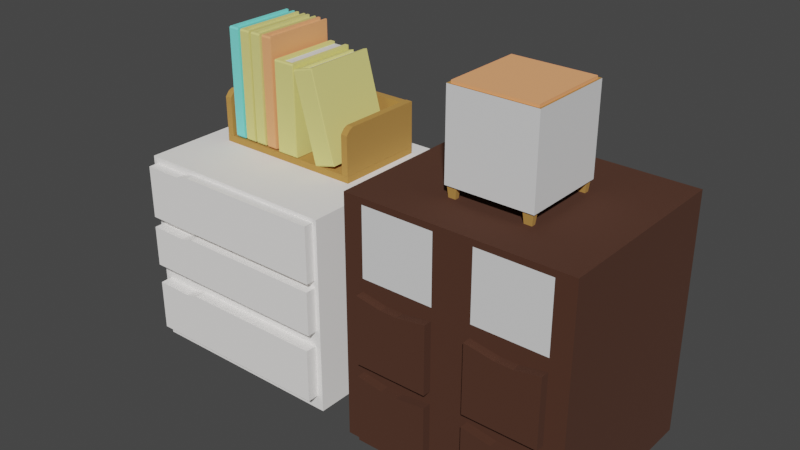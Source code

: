 # Source: RoomStorage.blend  (saved by Blender 2.93.20; exported with 4.5.12 LTS)
import bpy
from mathutils import Matrix  # noqa: F401  (used for matrix-valued properties, if any)

bpy.ops.wm.read_factory_settings(use_empty=True)
scene = bpy.context.scene
scene.name = 'Scene'

# ---- collections
col_collection = bpy.data.collections.new('Collection'); scene.collection.children.link(col_collection)

# ---- images (referenced by path relative to the original .blend; pixels are not part of the script)
import os
ASSET_DIR = os.environ.get("B2B_ASSET_DIR", "")  # directory of the original .blend (textures are referenced by path, not embedded)
HERE = os.path.dirname(os.path.abspath(__file__))  # packed textures are extracted next to this script under _unpacked/

def load_image(name, relpath, width, height, colorspace="sRGB"):
    """Load a texture the original file referenced (path relative to the .blend, or extracted next to this script)."""
    p = next((c for c in (os.path.join(HERE, relpath), os.path.join(ASSET_DIR, relpath)) if relpath and os.path.exists(c)), "")
    if p:
        img = bpy.data.images.load(p, check_existing=True)
        img.name = name
    else:  # same state as the original file: an image datablock whose file is absent (Cycles renders it pink)
        img = bpy.data.images.new(name, width, height)
        img.source = "FILE"
        img.filepath = "//" + (relpath or name)
    img.colorspace_settings.name = colorspace
    return img
img_miya_floor_2_png_001 = load_image('miya floor 2.png.001', 'miya floor 2.png', 1024, 1024, 'sRGB')

# ---- materials (node trees are filled in below, after node groups)
mat_white = bpy.data.materials.new('White')
mat_white.alpha_threshold = 0.0
mat_white.use_transparent_shadow = False
mat_white.line_color = (0.0, 0.0, 0.0, 1.0)
mat_darker_wood = bpy.data.materials.new('Darker Wood')
mat_darker_wood.use_transparent_shadow = False
mat_yellow_book = bpy.data.materials.new('Yellow Book')
mat_yellow_book.use_transparent_shadow = False
mat_material_001 = bpy.data.materials.new('Material.001')
mat_material_001.use_transparent_shadow = False
mat_material_003 = bpy.data.materials.new('Material.003')
mat_material_003.use_transparent_shadow = False
mat_blue_book = bpy.data.materials.new('Blue Book')
mat_blue_book.use_transparent_shadow = False
mat_orange_book = bpy.data.materials.new('Orange Book')
mat_orange_book.use_transparent_shadow = False
mat_shelf_burgundy = bpy.data.materials.new('Shelf Burgundy')
mat_shelf_burgundy.use_transparent_shadow = False

# ---- material node trees
mat_white.use_nodes = True; mat_white.node_tree.nodes.clear()
_N = mat_white.node_tree.nodes; _L = mat_white.node_tree.links
n0 = _N.new('ShaderNodeOutputMaterial'); n0.name = 'Material Output'; n0.location = (300, 300)
n1 = _N.new('ShaderNodeBsdfPrincipled'); n1.name = 'Principled BSDF'; n1.location = (10, 300)
n1.distribution = 'GGX'
n1.subsurface_method = 'BURLEY'
n1.inputs[0].default_value = (1.0, 0.9773, 0.9534, 1.0)
n1.inputs[2].default_value = 1.0
n1.inputs[3].default_value = 1.45
n1.inputs[27].default_value = (0.0, 0.0, 0.0, 1.0)
n1.inputs[28].default_value = 1.0
_L.new(n1.outputs[0], n0.inputs[0])
n0.is_active_output = True
mat_darker_wood.use_nodes = True; mat_darker_wood.node_tree.nodes.clear()
_N = mat_darker_wood.node_tree.nodes; _L = mat_darker_wood.node_tree.links
n0 = _N.new('ShaderNodeBsdfPrincipled'); n0.name = 'Principled BSDF'; n0.location = (10, 300)
n0.distribution = 'GGX'
n0.subsurface_method = 'BURLEY'
n0.inputs[0].default_value = (0.4969, 0.2542, 0.05951, 1.0)
n0.inputs[2].default_value = 1.0
n0.inputs[3].default_value = 1.45
n0.inputs[27].default_value = (0.0, 0.0, 0.0, 1.0)
n0.inputs[28].default_value = 1.0
n1 = _N.new('ShaderNodeOutputMaterial'); n1.name = 'Material Output'; n1.location = (300, 300)
_L.new(n0.outputs[0], n1.inputs[0])
n1.is_active_output = True
mat_yellow_book.use_nodes = True; mat_yellow_book.node_tree.nodes.clear()
_N = mat_yellow_book.node_tree.nodes; _L = mat_yellow_book.node_tree.links
n0 = _N.new('ShaderNodeBsdfPrincipled'); n0.name = 'Principled BSDF'; n0.location = (10, 300)
n0.distribution = 'GGX'
n0.subsurface_method = 'BURLEY'
n0.inputs[0].default_value = (0.8, 0.7438, 0.235, 1.0)
n0.inputs[2].default_value = 1.0
n0.inputs[3].default_value = 1.45
n0.inputs[27].default_value = (0.0, 0.0, 0.0, 1.0)
n0.inputs[28].default_value = 1.0
n1 = _N.new('ShaderNodeOutputMaterial'); n1.name = 'Material Output'; n1.location = (300, 300)
_L.new(n0.outputs[0], n1.inputs[0])
n1.is_active_output = True
mat_material_001.use_nodes = True; mat_material_001.node_tree.nodes.clear()
_N = mat_material_001.node_tree.nodes; _L = mat_material_001.node_tree.links
n0 = _N.new('ShaderNodeOutputMaterial'); n0.name = 'Material Output'; n0.location = (337, 298)
n1 = _N.new('ShaderNodeTexImage'); n1.name = 'Image Texture'; n1.location = (-243, 268)
n1.image = img_miya_floor_2_png_001
n1.extension = 'EXTEND'
n2 = _N.new('ShaderNodeBsdfPrincipled'); n2.name = 'Principled BSDF'; n2.location = (47, 298)
n2.distribution = 'GGX'
n2.subsurface_method = 'BURLEY'
n2.inputs[2].default_value = 1.0
n2.inputs[3].default_value = 1.45
n2.inputs[27].default_value = (0.0, 0.0, 0.0, 1.0)
n2.inputs[28].default_value = 1.0
_L.new(n2.outputs[0], n0.inputs[0])
_L.new(n1.outputs[0], n2.inputs[0])
n0.is_active_output = True
mat_material_003.use_nodes = True; mat_material_003.node_tree.nodes.clear()
_N = mat_material_003.node_tree.nodes; _L = mat_material_003.node_tree.links
n0 = _N.new('ShaderNodeBsdfPrincipled'); n0.name = 'Principled BSDF'; n0.location = (10, 300)
n0.distribution = 'GGX'
n0.subsurface_method = 'BURLEY'
n0.inputs[2].default_value = 1.0
n0.inputs[3].default_value = 1.45
n0.inputs[27].default_value = (0.0, 0.0, 0.0, 1.0)
n0.inputs[28].default_value = 1.0
n1 = _N.new('ShaderNodeOutputMaterial'); n1.name = 'Material Output'; n1.location = (300, 300)
_L.new(n0.outputs[0], n1.inputs[0])
n1.is_active_output = True
mat_blue_book.use_nodes = True; mat_blue_book.node_tree.nodes.clear()
_N = mat_blue_book.node_tree.nodes; _L = mat_blue_book.node_tree.links
n0 = _N.new('ShaderNodeBsdfPrincipled'); n0.name = 'Principled BSDF'; n0.location = (10, 300)
n0.distribution = 'GGX'
n0.subsurface_method = 'BURLEY'
n0.inputs[0].default_value = (0.2021, 0.8799, 0.8064, 1.0)
n0.inputs[2].default_value = 1.0
n0.inputs[3].default_value = 1.45
n0.inputs[27].default_value = (0.0, 0.0, 0.0, 1.0)
n0.inputs[28].default_value = 1.0
n1 = _N.new('ShaderNodeOutputMaterial'); n1.name = 'Material Output'; n1.location = (300, 300)
_L.new(n0.outputs[0], n1.inputs[0])
n1.is_active_output = True
mat_orange_book.use_nodes = True; mat_orange_book.node_tree.nodes.clear()
_N = mat_orange_book.node_tree.nodes; _L = mat_orange_book.node_tree.links
n0 = _N.new('ShaderNodeBsdfPrincipled'); n0.name = 'Principled BSDF'; n0.location = (10, 300)
n0.distribution = 'GGX'
n0.subsurface_method = 'BURLEY'
n0.inputs[0].default_value = (1.0, 0.4138, 0.1765, 1.0)
n0.inputs[2].default_value = 1.0
n0.inputs[3].default_value = 1.45
n0.inputs[27].default_value = (0.0, 0.0, 0.0, 1.0)
n0.inputs[28].default_value = 1.0
n1 = _N.new('ShaderNodeOutputMaterial'); n1.name = 'Material Output'; n1.location = (300, 300)
_L.new(n0.outputs[0], n1.inputs[0])
n1.is_active_output = True
mat_shelf_burgundy.use_nodes = True; mat_shelf_burgundy.node_tree.nodes.clear()
_N = mat_shelf_burgundy.node_tree.nodes; _L = mat_shelf_burgundy.node_tree.links
n0 = _N.new('ShaderNodeBsdfPrincipled'); n0.name = 'Principled BSDF'; n0.location = (10, 300)
n0.distribution = 'GGX'
n0.subsurface_method = 'BURLEY'
n0.inputs[0].default_value = (0.07562, 0.02743, 0.014, 1.0)
n0.inputs[2].default_value = 1.0
n0.inputs[3].default_value = 1.45
n0.inputs[27].default_value = (0.0, 0.0, 0.0, 1.0)
n0.inputs[28].default_value = 1.0
n1 = _N.new('ShaderNodeOutputMaterial'); n1.name = 'Material Output'; n1.location = (300, 300)
_L.new(n0.outputs[0], n1.inputs[0])
n1.is_active_output = True

# ---- world
world_world = bpy.data.worlds.new('World'); scene.world = world_world
world_world.use_nodes = True; world_world.node_tree.nodes.clear()
_N = world_world.node_tree.nodes; _L = world_world.node_tree.links
n0 = _N.new('ShaderNodeOutputWorld'); n0.name = 'World Output'; n0.location = (300, 300)
n1 = _N.new('ShaderNodeBackground'); n1.name = 'Background'; n1.location = (10, 300)
n1.inputs[0].default_value = (0.05088, 0.05088, 0.05088, 1.0)
_L.new(n1.outputs[0], n0.inputs[0])
n0.is_active_output = True
world_world.color = (0.05088, 0.05088, 0.05088)
world_world.use_sun_shadow = False
world_world.sun_shadow_jitter_overblur = 0.0

# ---- meshes
me_cube_086 = bpy.data.meshes.new('Cube.086')
me_cube_086.from_pydata([(-1.0, -1.0, -1.0), (-0.9621, -1.0, 0.9621), (-1.0, 1.0, -1.0), (-1.0, 1.0, 1.0), (1.0, -1.0, -1.0), (0.9621, -1.0, 0.9621), (1.0, 1.0, -1.0), (1.0, 1.0, 1.0), (-0.9433, -1.0, -0.8513), (-1.0, 1.0, -0.9081), (1.0, 1.0, -0.9081), (0.9433, -1.0, -0.8513), (-0.9433, -1.0, -0.3286), (-1.0, 1.0, -0.2456), (1.0, 1.0, -0.2456), (0.9433, -1.0, -0.3023), (1.0, -1.0, -0.2456), (1.0, -1.0, -0.9081), (-1.0, -1.0, -0.9081), (-1.0, -1.0, -0.2456), (0.9433, -1.128, -0.3023), (0.9433, -1.128, -0.8513), (-0.9433, -1.128, -0.8513), (-0.9433, -1.128, -0.3286), (-0.9606, -1.0, -0.1374), (-1.0, 1.0, -0.1768), (1.0, 1.0, -0.1768), (0.9606, -1.0, -0.1374), (-0.9606, -1.0, 0.2856), (-1.0, 1.0, 0.3529), (1.0, 1.0, 0.3529), (0.9606, -1.0, 0.3135), (0.9621, -1.0, 0.3908), (1.0, -1.0, -0.1768), (-1.0, -1.0, -0.1768), (-0.9621, -1.0, 0.3908), (0.9606, -1.116, 0.3135), (0.9606, -1.116, -0.1374), (-0.9606, -1.116, -0.1374), (-0.9606, -1.116, 0.2856), (-1.0, -1.0, 0.3529), (-1.0, -1.0, 1.0), (1.0, -1.0, 1.0), (1.0, -1.0, 0.3529), (-0.9621, -1.0, 0.3908), (-0.9621, -1.0, 0.9311), (0.9621, -1.0, 0.9621), (0.9621, -1.0, 0.3908), (-0.9621, -1.106, 0.3908), (-0.9621, -1.106, 0.9311), (0.9621, -1.106, 0.9621), (0.9621, -1.106, 0.3908), (-0.482, 1.0, -1.0), (-0.482, 1.0, 1.0), (-0.482, -1.0, -1.0), (-0.482, -1.0, 1.0), (-0.482, -1.0, -0.9081), (-0.482, 1.0, -0.9081), (-0.482, -1.0, -0.2456), (-0.482, 1.0, -0.2456), (-0.4546, -1.0, -0.8513), (-0.4546, -1.0, -0.3023), (-0.4546, -1.128, -0.8513), (-0.4546, -1.128, -0.3023), (-0.482, -1.0, -0.1768), (-0.482, 1.0, -0.1768), (-0.482, -1.0, 0.3529), (-0.482, 1.0, 0.3529), (-0.463, -1.0, -0.1374), (-0.463, -1.0, 0.3135), (-0.463, -1.116, -0.1374), (-0.463, -1.116, 0.3135), (-0.4637, -1.0, 0.9621), (-0.4637, -1.0, 0.3908), (-0.4637, -1.0, 0.9621), (-0.4637, -1.0, 0.3908), (-0.4637, -1.106, 0.9621), (-0.4637, -1.106, 0.3908), (-0.6159, 1.0, -1.0), (-0.6159, -1.0, 1.0), (-0.6159, -1.0, -0.9081), (-0.6159, -1.0, -0.2456), (-0.5809, -1.0, -0.8513), (-0.5809, -1.0, -0.3343), (-0.5809, -1.128, -0.8513), (-0.5809, -1.128, -0.3343), (-0.6159, -1.0, -0.1768), (-0.6159, -1.0, 0.3529), (-0.5916, -1.0, -0.1374), (-0.5916, -1.0, 0.2803), (-0.5916, -1.116, -0.1374), (-0.5916, -1.116, 0.2803), (-0.5925, -1.0, 0.9621), (-0.5925, -1.0, 0.3908), (-0.5925, -1.0, 0.9298), (-0.5925, -1.0, 0.3908), (-0.5925, -1.106, 0.9298), (-0.5925, -1.106, 0.3908), (-0.6159, 1.0, 1.0), (-0.6159, -1.0, -1.0), (-0.6159, 1.0, -0.9081), (-0.6159, 1.0, -0.2456), (-0.6159, 1.0, -0.1768), (-0.6159, 1.0, 0.3529)], [], [(40, 41, 3, 29), (67, 53, 7, 30), (30, 7, 42, 43), (73, 32, 47, 75), (52, 6, 4, 54), (98, 3, 41, 79), (99, 80, 18, 0), (6, 10, 17, 4), (52, 57, 10, 6), (0, 18, 9, 2), (12, 8, 22, 23), (10, 14, 16, 17), (57, 59, 14, 10), (18, 19, 13, 9), (15, 11, 17, 16), (82, 8, 18, 80), (8, 12, 19, 18), (61, 15, 16, 58), (84, 85, 23, 22), (11, 15, 20, 21), (83, 12, 23, 85), (60, 11, 21, 62), (81, 86, 34, 19), (14, 26, 33, 16), (59, 65, 26, 14), (19, 34, 25, 13), (89, 28, 39, 91), (26, 30, 43, 33), (65, 67, 30, 26), (34, 40, 29, 25), (31, 27, 33, 43), (88, 24, 34, 86), (24, 28, 40, 34), (69, 31, 43, 66), (90, 91, 39, 38), (68, 27, 37, 70), (28, 24, 38, 39), (27, 31, 36, 37), (35, 1, 41, 40), (72, 5, 42, 55), (5, 32, 43, 42), (93, 35, 40, 87), (47, 46, 50, 51), (92, 1, 45, 94), (32, 5, 46, 47), (1, 35, 44, 45), (97, 96, 49, 48), (45, 44, 48, 49), (75, 47, 51, 77), (94, 45, 49, 96), (46, 74, 76, 50), (95, 75, 77, 97), (51, 50, 76, 77), (5, 72, 74, 46), (32, 73, 66, 43), (92, 72, 55, 79), (88, 68, 70, 90), (37, 36, 71, 70), (89, 69, 66, 87), (27, 68, 64, 33), (102, 103, 67, 65), (31, 69, 71, 36), (101, 102, 65, 59), (16, 33, 64, 58), (82, 60, 62, 84), (15, 61, 63, 20), (21, 20, 63, 62), (83, 61, 58, 81), (11, 60, 56, 17), (100, 101, 59, 57), (78, 100, 57, 52), (4, 17, 56, 54), (7, 53, 55, 42), (78, 52, 54, 99), (93, 73, 75, 95), (103, 98, 53, 67), (29, 3, 98, 103), (35, 93, 95, 44), (2, 78, 99, 0), (2, 9, 100, 78), (9, 13, 101, 100), (12, 83, 81, 19), (8, 82, 84, 22), (13, 25, 102, 101), (25, 29, 103, 102), (28, 89, 87, 40), (24, 88, 90, 38), (1, 92, 79, 41), (44, 95, 97, 48), (74, 94, 96, 76), (77, 76, 96, 97), (72, 92, 94, 74), (73, 93, 87, 66), (70, 71, 91, 90), (68, 88, 86, 64), (69, 89, 91, 71), (58, 64, 86, 81), (61, 83, 85, 63), (62, 63, 85, 84), (60, 82, 80, 56), (54, 56, 80, 99), (53, 98, 79, 55)])
_uv = me_cube_086.uv_layers.new(name='UVMap')
_uv.uv.foreach_set('vector', [0.5441, 0.0, 0.625, 0.0, 0.625, 0.25, 0.5441, 0.25, 0.5441, 0.3148, 0.625, 0.3148, 0.625, 0.5, 0.5441, 0.5, 0.5441, 0.5, 0.625, 0.5, 0.625, 0.75, 0.5441, 0.75, 0.5489, 0.933, 0.5489, 0.7547, 0.5489, 0.7547, 0.5489, 0.933, 0.1898, 0.5, 0.375, 0.5, 0.375, 0.75, 0.1898, 0.75, 0.827, 0.5, 0.875, 0.5, 0.875, 0.75, 0.827, 0.75, 0.375, 0.952, 0.3865, 0.952, 0.3865, 1.0, 0.375, 1.0, 0.375, 0.5, 0.3865, 0.5, 0.3865, 0.75, 0.375, 0.75, 0.375, 0.3148, 0.3865, 0.3148, 0.3865, 0.5, 0.375, 0.5, 0.375, 0.0, 0.3865, 0.0, 0.3865, 0.25, 0.375, 0.25, 0.4622, 0.9929, 0.3936, 0.9929, 0.3936, 0.9929, 0.4622, 0.9929, 0.3865, 0.5, 0.4693, 0.5, 0.4693, 0.75, 0.3865, 0.75, 0.3865, 0.3148, 0.4693, 0.3148, 0.4693, 0.5, 0.3865, 0.5, 0.3865, 0.0, 0.4693, 0.0, 0.4693, 0.25, 0.3865, 0.25, 0.4622, 0.7571, 0.3936, 0.7571, 0.3865, 0.75, 0.4693, 0.75, 0.3936, 0.9476, 0.3936, 0.9929, 0.3865, 1.0, 0.3865, 0.952, 0.3936, 0.9929, 0.4622, 0.9929, 0.4693, 1.0, 0.3865, 1.0, 0.4622, 0.9318, 0.4622, 0.7571, 0.4693, 0.75, 0.4693, 0.9352, 0.3936, 0.9476, 0.4622, 0.9476, 0.4622, 0.9929, 0.3936, 0.9929, 0.3936, 0.7571, 0.4622, 0.7571, 0.4622, 0.7571, 0.3936, 0.7571, 0.4622, 0.9476, 0.4622, 0.9929, 0.4622, 0.9929, 0.4622, 0.9476, 0.3936, 0.9318, 0.3936, 0.7571, 0.3936, 0.7571, 0.3936, 0.9318, 0.4693, 0.952, 0.4779, 0.952, 0.4779, 1.0, 0.4693, 1.0, 0.4693, 0.5, 0.4779, 0.5, 0.4779, 0.75, 0.4693, 0.75, 0.4693, 0.3148, 0.4779, 0.3148, 0.4779, 0.5, 0.4693, 0.5, 0.4693, 0.0, 0.4779, 0.0, 0.4779, 0.25, 0.4693, 0.25, 0.5392, 0.949, 0.5392, 0.9951, 0.5392, 0.9951, 0.5392, 0.949, 0.4779, 0.5, 0.5441, 0.5, 0.5441, 0.75, 0.4779, 0.75, 0.4779, 0.3148, 0.5441, 0.3148, 0.5441, 0.5, 0.4779, 0.5, 0.4779, 0.0, 0.5441, 0.0, 0.5441, 0.25, 0.4779, 0.25, 0.5392, 0.7549, 0.4828, 0.7549, 0.4779, 0.75, 0.5441, 0.75, 0.4828, 0.949, 0.4828, 0.9951, 0.4779, 1.0, 0.4779, 0.952, 0.4828, 0.9951, 0.5392, 0.9951, 0.5441, 1.0, 0.4779, 1.0, 0.5392, 0.9329, 0.5392, 0.7549, 0.5441, 0.75, 0.5441, 0.9352, 0.4828, 0.949, 0.5392, 0.949, 0.5392, 0.9951, 0.4828, 0.9951, 0.4828, 0.9329, 0.4828, 0.7549, 0.4828, 0.7549, 0.4828, 0.9329, 0.5392, 0.9951, 0.4828, 0.9951, 0.4828, 0.9951, 0.5392, 0.9951, 0.4828, 0.7549, 0.5392, 0.7549, 0.5392, 0.7549, 0.4828, 0.7549, 0.5489, 0.9953, 0.6203, 0.9953, 0.625, 1.0, 0.5441, 1.0, 0.6203, 0.933, 0.6203, 0.7547, 0.625, 0.75, 0.625, 0.9352, 0.6203, 0.7547, 0.5489, 0.7547, 0.5441, 0.75, 0.625, 0.75, 0.5489, 0.9491, 0.5489, 0.9953, 0.5441, 1.0, 0.5441, 0.952, 0.5489, 0.7547, 0.6203, 0.7547, 0.6203, 0.7547, 0.5489, 0.7547, 0.6203, 0.9491, 0.6203, 0.9953, 0.6203, 0.9953, 0.6203, 0.9491, 0.5489, 0.7547, 0.6203, 0.7547, 0.6203, 0.7547, 0.5489, 0.7547, 0.6203, 0.9953, 0.5489, 0.9953, 0.5489, 0.9953, 0.6203, 0.9953, 0.5489, 0.9491, 0.6203, 0.9491, 0.6203, 0.9953, 0.5489, 0.9953, 0.6203, 0.9953, 0.5489, 0.9953, 0.5489, 0.9953, 0.6203, 0.9953, 0.5489, 0.933, 0.5489, 0.7547, 0.5489, 0.7547, 0.5489, 0.933, 0.6203, 0.9491, 0.6203, 0.9953, 0.6203, 0.9953, 0.6203, 0.9491, 0.6203, 0.7547, 0.6203, 0.933, 0.6203, 0.933, 0.6203, 0.7547, 0.5489, 0.9491, 0.5489, 0.933, 0.5489, 0.933, 0.5489, 0.9491, 0.5489, 0.7547, 0.6203, 0.7547, 0.6203, 0.933, 0.5489, 0.933, 0.6203, 0.7547, 0.6203, 0.933, 0.6203, 0.933, 0.6203, 0.7547, 0.5489, 0.7547, 0.5489, 0.933, 0.5441, 0.9352, 0.5441, 0.75, 0.6203, 0.9491, 0.6203, 0.933, 0.625, 0.9352, 0.625, 0.952, 0.4828, 0.949, 0.4828, 0.9329, 0.4828, 0.9329, 0.4828, 0.949, 0.4828, 0.7549, 0.5392, 0.7549, 0.5392, 0.9329, 0.4828, 0.9329, 0.5392, 0.949, 0.5392, 0.9329, 0.5441, 0.9352, 0.5441, 0.952, 0.4828, 0.7549, 0.4828, 0.9329, 0.4779, 0.9352, 0.4779, 0.75, 0.4779, 0.298, 0.5441, 0.298, 0.5441, 0.3148, 0.4779, 0.3148, 0.5392, 0.7549, 0.5392, 0.9329, 0.5392, 0.9329, 0.5392, 0.7549, 0.4693, 0.298, 0.4779, 0.298, 0.4779, 0.3148, 0.4693, 0.3148, 0.4693, 0.75, 0.4779, 0.75, 0.4779, 0.9352, 0.4693, 0.9352, 0.3936, 0.9476, 0.3936, 0.9318, 0.3936, 0.9318, 0.3936, 0.9476, 0.4622, 0.7571, 0.4622, 0.9318, 0.4622, 0.9318, 0.4622, 0.7571, 0.3936, 0.7571, 0.4622, 0.7571, 0.4622, 0.9318, 0.3936, 0.9318, 0.4622, 0.9476, 0.4622, 0.9318, 0.4693, 0.9352, 0.4693, 0.952, 0.3936, 0.7571, 0.3936, 0.9318, 0.3865, 0.9352, 0.3865, 0.75, 0.3865, 0.298, 0.4693, 0.298, 0.4693, 0.3148, 0.3865, 0.3148, 0.375, 0.298, 0.3865, 0.298, 0.3865, 0.3148, 0.375, 0.3148, 0.375, 0.75, 0.3865, 0.75, 0.3865, 0.9352, 0.375, 0.9352, 0.625, 0.5, 0.8102, 0.5, 0.8102, 0.75, 0.625, 0.75, 0.173, 0.5, 0.1898, 0.5, 0.1898, 0.75, 0.173, 0.75, 0.5489, 0.9491, 0.5489, 0.933, 0.5489, 0.933, 0.5489, 0.9491, 0.5441, 0.298, 0.625, 0.298, 0.625, 0.3148, 0.5441, 0.3148, 0.5441, 0.25, 0.625, 0.25, 0.625, 0.298, 0.5441, 0.298, 0.5489, 0.9953, 0.5489, 0.9491, 0.5489, 0.9491, 0.5489, 0.9953, 0.125, 0.5, 0.173, 0.5, 0.173, 0.75, 0.125, 0.75, 0.375, 0.25, 0.3865, 0.25, 0.3865, 0.298, 0.375, 0.298, 0.3865, 0.25, 0.4693, 0.25, 0.4693, 0.298, 0.3865, 0.298, 0.4622, 0.9929, 0.4622, 0.9476, 0.4693, 0.952, 0.4693, 1.0, 0.3936, 0.9929, 0.3936, 0.9476, 0.3936, 0.9476, 0.3936, 0.9929, 0.4693, 0.25, 0.4779, 0.25, 0.4779, 0.298, 0.4693, 0.298, 0.4779, 0.25, 0.5441, 0.25, 0.5441, 0.298, 0.4779, 0.298, 0.5392, 0.9951, 0.5392, 0.949, 0.5441, 0.952, 0.5441, 1.0, 0.4828, 0.9951, 0.4828, 0.949, 0.4828, 0.949, 0.4828, 0.9951, 0.6203, 0.9953, 0.6203, 0.9491, 0.625, 0.952, 0.625, 1.0, 0.5489, 0.9953, 0.5489, 0.9491, 0.5489, 0.9491, 0.5489, 0.9953, 0.6203, 0.933, 0.6203, 0.9491, 0.6203, 0.9491, 0.6203, 0.933, 0.5489, 0.933, 0.6203, 0.933, 0.6203, 0.9491, 0.5489, 0.9491, 0.6203, 0.933, 0.6203, 0.9491, 0.6203, 0.9491, 0.6203, 0.933, 0.5489, 0.933, 0.5489, 0.9491, 0.5441, 0.952, 0.5441, 0.9352, 0.4828, 0.9329, 0.5392, 0.9329, 0.5392, 0.949, 0.4828, 0.949, 0.4828, 0.9329, 0.4828, 0.949, 0.4779, 0.952, 0.4779, 0.9352, 0.5392, 0.9329, 0.5392, 0.949, 0.5392, 0.949, 0.5392, 0.9329, 0.4693, 0.9352, 0.4779, 0.9352, 0.4779, 0.952, 0.4693, 0.952, 0.4622, 0.9318, 0.4622, 0.9476, 0.4622, 0.9476, 0.4622, 0.9318, 0.3936, 0.9318, 0.4622, 0.9318, 0.4622, 0.9476, 0.3936, 0.9476, 0.3936, 0.9318, 0.3936, 0.9476, 0.3865, 0.952, 0.3865, 0.9352, 0.375, 0.9352, 0.3865, 0.9352, 0.3865, 0.952, 0.375, 0.952, 0.8102, 0.5, 0.827, 0.5, 0.827, 0.75, 0.8102, 0.75])
me_cube_086.materials.append(mat_white)
me_cube_086.use_remesh_fix_poles = True
me_cube_086.use_remesh_preserve_attributes = False
me_cube_086.use_mirror_vertex_groups = False
me_cube_086.update()
me_cube_092 = bpy.data.meshes.new('Cube.092')
me_cube_092.from_pydata([(-1.0, -1.0, -1.0), (-1.0, -1.0, 1.0), (-1.0, 1.0, -1.0), (-1.0, 1.0, 1.0), (1.0, -1.0, -1.0), (1.0, -1.0, 1.0), (1.0, 1.0, -1.0), (1.0, 1.0, 1.0), (-1.103, -1.24, 24.47), (-1.103, -0.9134, 24.47), (-1.103, -1.24, -1.159), (-1.103, -0.9134, -1.159), (1.103, -1.24, 24.47), (1.103, -0.9134, 24.47), (1.103, -1.24, -1.159), (1.103, -0.9134, -1.159), (1.004, 0.7334, 24.47), (1.102, 0.7334, 24.47), (1.004, 1.01, -1.159), (1.102, 1.01, -1.159), (1.004, -0.9082, 24.47), (1.102, -0.9082, 24.47), (1.004, -0.9082, -1.159), (1.102, -0.9082, -1.159), (1.004, 1.01, 22.2), (1.102, 1.01, 22.2), (1.004, -0.9082, 22.2), (1.102, -0.9082, 22.2), (1.004, 0.9294, 23.34), (1.102, -0.9082, 23.34), (1.102, 0.9294, 23.34), (1.004, -0.9082, 23.34), (-1.099, 0.7334, 24.47), (-1.001, 0.7334, 24.47), (-1.099, 1.01, -1.159), (-1.001, 1.01, -1.159), (-1.099, -0.9082, 24.47), (-1.001, -0.9082, 24.47), (-1.099, -0.9082, -1.159), (-1.001, -0.9082, -1.159), (-1.099, 1.01, 22.2), (-1.001, 1.01, 22.2), (-1.099, -0.9082, 22.2), (-1.001, -0.9082, 22.2), (-1.099, 0.9294, 23.34), (-1.001, -0.9082, 23.34), (-1.001, 0.9294, 23.34), (-1.099, -0.9082, 23.34)], [], [(0, 1, 3, 2), (2, 3, 7, 6), (6, 7, 5, 4), (4, 5, 1, 0), (2, 6, 4, 0), (7, 3, 1, 5), (8, 9, 11, 10), (10, 11, 15, 14), (14, 15, 13, 12), (12, 13, 9, 8), (10, 14, 12, 8), (15, 11, 9, 13), (24, 25, 19, 18), (18, 19, 23, 22), (31, 29, 21, 20), (20, 21, 17, 16), (28, 31, 20, 16), (29, 30, 17, 21), (23, 19, 25, 27), (18, 22, 26, 24), (22, 23, 27, 26), (28, 30, 25, 24), (16, 17, 30, 28), (27, 25, 30, 29), (24, 26, 31, 28), (26, 27, 29, 31), (40, 41, 35, 34), (34, 35, 39, 38), (47, 45, 37, 36), (36, 37, 33, 32), (44, 47, 36, 32), (45, 46, 33, 37), (39, 35, 41, 43), (34, 38, 42, 40), (38, 39, 43, 42), (44, 46, 41, 40), (32, 33, 46, 44), (43, 41, 46, 45), (40, 42, 47, 44), (42, 43, 45, 47)])
_uv = me_cube_092.uv_layers.new(name='UVMap')
_uv.uv.foreach_set('vector', [0.375, 0.0, 0.625, 0.0, 0.625, 0.25, 0.375, 0.25, 0.375, 0.25, 0.625, 0.25, 0.625, 0.5, 0.375, 0.5, 0.375, 0.5, 0.625, 0.5, 0.625, 0.75, 0.375, 0.75, 0.375, 0.75, 0.625, 0.75, 0.625, 1.0, 0.375, 1.0, 0.125, 0.5, 0.375, 0.5, 0.375, 0.75, 0.125, 0.75, 0.625, 0.5, 0.875, 0.5, 0.875, 0.75, 0.625, 0.75, 0.375, 0.0, 0.625, 0.0, 0.625, 0.25, 0.375, 0.25, 0.375, 0.25, 0.625, 0.25, 0.625, 0.5, 0.375, 0.5, 0.375, 0.5, 0.625, 0.5, 0.625, 0.75, 0.375, 0.75, 0.375, 0.75, 0.625, 0.75, 0.625, 1.0, 0.375, 1.0, 0.125, 0.5, 0.375, 0.5, 0.375, 0.75, 0.125, 0.75, 0.625, 0.5, 0.875, 0.5, 0.875, 0.75, 0.625, 0.75, 0.375, 0.02213, 0.625, 0.02213, 0.625, 0.25, 0.375, 0.25, 0.375, 0.25, 0.625, 0.25, 0.625, 0.5, 0.375, 0.5, 0.375, 0.7389, 0.625, 0.7389, 0.625, 0.75, 0.375, 0.75, 0.375, 0.75, 0.625, 0.75, 0.625, 1.0, 0.375, 1.0, 0.125, 0.7389, 0.375, 0.7389, 0.375, 0.75, 0.125, 0.75, 0.625, 0.7389, 0.875, 0.7389, 0.875, 0.75, 0.625, 0.75, 0.625, 0.5, 0.875, 0.5, 0.875, 0.7279, 0.625, 0.7279, 0.125, 0.5, 0.375, 0.5, 0.375, 0.7279, 0.125, 0.7279, 0.375, 0.5, 0.625, 0.5, 0.625, 0.7279, 0.375, 0.7279, 0.375, 0.01106, 0.625, 0.01106, 0.625, 0.02213, 0.375, 0.02213, 0.375, 0.0, 0.625, 0.0, 0.625, 0.01106, 0.375, 0.01106, 0.625, 0.7279, 0.875, 0.7279, 0.875, 0.7389, 0.625, 0.7389, 0.125, 0.7279, 0.375, 0.7279, 0.375, 0.7389, 0.125, 0.7389, 0.375, 0.7279, 0.625, 0.7279, 0.625, 0.7389, 0.375, 0.7389, 0.375, 0.02213, 0.625, 0.02213, 0.625, 0.25, 0.375, 0.25, 0.375, 0.25, 0.625, 0.25, 0.625, 0.5, 0.375, 0.5, 0.375, 0.7389, 0.625, 0.7389, 0.625, 0.75, 0.375, 0.75, 0.375, 0.75, 0.625, 0.75, 0.625, 1.0, 0.375, 1.0, 0.125, 0.7389, 0.375, 0.7389, 0.375, 0.75, 0.125, 0.75, 0.625, 0.7389, 0.875, 0.7389, 0.875, 0.75, 0.625, 0.75, 0.625, 0.5, 0.875, 0.5, 0.875, 0.7279, 0.625, 0.7279, 0.125, 0.5, 0.375, 0.5, 0.375, 0.7279, 0.125, 0.7279, 0.375, 0.5, 0.625, 0.5, 0.625, 0.7279, 0.375, 0.7279, 0.375, 0.01106, 0.625, 0.01106, 0.625, 0.02213, 0.375, 0.02213, 0.375, 0.0, 0.625, 0.0, 0.625, 0.01106, 0.375, 0.01106, 0.625, 0.7279, 0.875, 0.7279, 0.875, 0.7389, 0.625, 0.7389, 0.125, 0.7279, 0.375, 0.7279, 0.375, 0.7389, 0.125, 0.7389, 0.375, 0.7279, 0.625, 0.7279, 0.625, 0.7389, 0.375, 0.7389])
me_cube_092.materials.append(mat_darker_wood)
me_cube_092.use_remesh_fix_poles = True
me_cube_092.use_remesh_preserve_attributes = False
me_cube_092.use_mirror_vertex_groups = False
me_cube_092.update()
me_cube_093 = bpy.data.meshes.new('Cube.093')
me_cube_093.from_pydata([(-1.0, 1.0, -1.0), (-1.0, 1.0, 1.0), (1.0, 1.0, -1.0), (1.0, 1.0, 1.0), (-0.5208, 1.0, -1.025), (-0.5208, 1.0, 1.0), (0.6465, 1.0, 1.0), (0.6465, 1.0, -1.025), (-1.0, -0.9013, -1.0), (-1.0, -0.9013, 1.0), (1.0, -0.9013, -1.0), (1.0, -0.9013, 1.0), (-0.5208, -0.9013, 1.0), (-0.5208, -0.9013, -1.0), (0.6465, -0.9013, 1.0), (0.6465, -0.9013, -1.0), (0.6465, 1.0, -1.026), (-0.5208, 1.0, -1.026), (-0.5208, 1.0, 0.9489), (0.6465, 1.0, 0.9489), (-0.5208, -0.9013, 0.9489), (0.6465, -0.9013, 0.9489), (-0.9707, -1.0, -0.9707), (-1.0, -0.9707, -1.0), (-0.9707, -1.0, 0.9707), (-1.0, -0.9707, 1.0), (0.9707, -1.0, -0.9707), (1.0, -0.9707, -1.0), (0.9707, -1.0, 0.9707), (1.0, -0.9707, 1.0), (-0.5501, -1.0, -0.9707), (-0.5208, -0.9707, -1.0), (-0.4914, -1.0, -0.9707), (-0.5501, -1.0, 0.9707), (-0.4914, -1.0, 0.9707), (-0.5208, -0.9707, 1.0), (0.6758, -1.0, -0.9707), (0.6171, -1.0, -0.9707), (0.6465, -0.9707, -1.0), (0.6171, -1.0, 0.9707), (0.6758, -1.0, 0.9707), (0.6465, -0.9707, 1.0)], [], [(8, 9, 1, 0), (7, 6, 3, 2), (11, 14, 41, 29), (8, 13, 31, 23), (10, 11, 29, 27), (26, 28, 40, 36), (12, 9, 25, 35), (14, 12, 35, 41), (0, 1, 5, 4), (15, 10, 27, 38), (13, 15, 38, 31), (37, 39, 34, 32), (4, 5, 18, 17), (4, 7, 15, 13), (3, 6, 14, 11), (0, 4, 13, 8), (5, 12, 20, 18), (5, 1, 9, 12), (7, 2, 10, 15), (2, 3, 11, 10), (30, 33, 24, 22), (17, 18, 19, 16), (19, 18, 20, 21), (12, 14, 21, 20), (6, 7, 16, 19), (14, 6, 19, 21), (7, 4, 17, 16), (30, 31, 32), (33, 34, 35), (36, 37, 38), (39, 40, 41), (22, 24, 25, 23), (28, 26, 27, 29), (38, 27, 26, 36), (35, 25, 24, 33), (23, 31, 30, 22), (41, 35, 34, 39), (33, 30, 32, 34), (31, 38, 37, 32), (29, 41, 40, 28), (39, 37, 36, 40), (23, 25, 9, 8)])
me_cube_093.polygons.foreach_set('material_index', [0, 0, 0, 0, 0, 0, 0, 0, 0, 0, 0, 0, 0, 0, 0, 0, 0, 0, 0, 0, 0, 0, 2, 0, 0, 0, 0, 0, 0, 0, 0, 0, 0, 0, 0, 0, 0, 0, 0, 0, 0, 0])
_uv = me_cube_093.uv_layers.new(name='UVMap')
_uv.uv.foreach_set('vector', [0.375, 0.01233, 0.625, 0.01233, 0.625, 0.25, 0.375, 0.25, 0.375, 0.4558, 0.625, 0.4558, 0.625, 0.5, 0.375, 0.5, 0.625, 0.7377, 0.6692, 0.7377, 0.6692, 0.7463, 0.625, 0.7463, 0.125, 0.7377, 0.1849, 0.7377, 0.1849, 0.7463, 0.125, 0.7463, 0.375, 0.7377, 0.625, 0.7377, 0.625, 0.7463, 0.375, 0.7463, 0.3787, 0.7537, 0.6213, 0.7537, 0.6213, 0.7905, 0.3787, 0.7905, 0.8151, 0.7377, 0.875, 0.7377, 0.875, 0.7463, 0.8151, 0.7463, 0.6692, 0.7377, 0.8151, 0.7377, 0.8151, 0.7463, 0.6692, 0.7463, 0.375, 0.25, 0.625, 0.25, 0.625, 0.3099, 0.375, 0.3099, 0.3308, 0.7377, 0.375, 0.7377, 0.375, 0.7463, 0.3308, 0.7463, 0.1849, 0.7377, 0.3308, 0.7377, 0.3308, 0.7463, 0.1849, 0.7463, 0.3787, 0.7979, 0.6213, 0.7979, 0.6213, 0.9364, 0.3787, 0.9364, 0.375, 0.3099, 0.625, 0.3099, 0.625, 0.3099, 0.375, 0.3099, 0.1849, 0.5, 0.3308, 0.5, 0.3308, 0.7377, 0.1849, 0.7377, 0.625, 0.5, 0.6692, 0.5, 0.6692, 0.7377, 0.625, 0.7377, 0.125, 0.5, 0.1849, 0.5, 0.1849, 0.7377, 0.125, 0.7377, 0.8151, 0.5, 0.8151, 0.7377, 0.8151, 0.7377, 0.8151, 0.5, 0.8151, 0.5, 0.875, 0.5, 0.875, 0.7377, 0.8151, 0.7377, 0.3308, 0.5, 0.375, 0.5, 0.375, 0.7377, 0.3308, 0.7377, 0.375, 0.5, 0.625, 0.5, 0.625, 0.7377, 0.375, 0.7377, 0.3787, 0.9438, 0.6213, 0.9438, 0.6213, 0.9963, 0.3787, 0.9963, 0.375, 0.3099, 0.625, 0.3099, 0.625, 0.4558, 0.375, 0.4558, 0.6692, 0.5, 0.8151, 0.5, 0.8151, 0.7377, 0.6692, 0.7377, 0.8151, 0.7377, 0.6692, 0.7377, 0.6692, 0.7377, 0.8151, 0.7377, 0.625, 0.4558, 0.375, 0.4558, 0.375, 0.4558, 0.625, 0.4558, 0.6692, 0.7377, 0.6692, 0.5, 0.6692, 0.5, 0.6692, 0.7377, 0.3308, 0.5, 0.1849, 0.5, 0.1849, 0.5, 0.3308, 0.5, 0.3787, 0.9438, 0.375, 0.9401, 0.3787, 0.9401, 0.6213, 0.9438, 0.6213, 0.9401, 0.625, 0.9401, 0.3787, 0.7905, 0.3787, 0.7942, 0.375, 0.7942, 0.6213, 0.7979, 0.6213, 0.7942, 0.625, 0.7942, 0.3787, 0.9963, 0.6213, 0.9963, 0.625, 1.0, 0.375, 1.0, 0.6213, 0.7537, 0.3787, 0.7537, 0.375, 0.7463, 0.625, 0.7463, 0.375, 0.7942, 0.375, 0.75, 0.3787, 0.7537, 0.3787, 0.7905, 0.625, 0.9401, 0.625, 1.0, 0.6213, 0.9963, 0.6213, 0.9438, 0.375, 1.0, 0.375, 0.9401, 0.3787, 0.9438, 0.3787, 0.9963, 0.625, 0.7942, 0.625, 0.9401, 0.6213, 0.9364, 0.6213, 0.7979, 0.6213, 0.9438, 0.3787, 0.9438, 0.3787, 0.9364, 0.6213, 0.9364, 0.375, 0.9401, 0.375, 0.7942, 0.3787, 0.7979, 0.3787, 0.9364, 0.625, 0.75, 0.625, 0.7942, 0.6213, 0.7905, 0.6213, 0.7537, 0.6213, 0.7979, 0.3787, 0.7979, 0.3787, 0.7905, 0.6213, 0.7905, 0.375, 0.003667, 0.625, 0.003667, 0.625, 0.01233, 0.375, 0.01233])
me_cube_093.materials.append(mat_yellow_book)
me_cube_093.materials.append(mat_material_001)
me_cube_093.materials.append(mat_material_003)
me_cube_093.use_remesh_fix_poles = True
me_cube_093.use_remesh_preserve_attributes = False
me_cube_093.use_mirror_vertex_groups = False
me_cube_093.update()
me_cube_094 = bpy.data.meshes.new('Cube.094')
me_cube_094.from_pydata([(-1.0, 1.0, -1.0), (-1.0, 1.0, 1.0), (1.0, 1.0, -1.0), (1.0, 1.0, 1.0), (-0.5208, 1.0, -1.025), (-0.5208, 1.0, 1.0), (0.6465, 1.0, 1.0), (0.6465, 1.0, -1.025), (-1.0, -0.9013, -1.0), (-1.0, -0.9013, 1.0), (1.0, -0.9013, -1.0), (1.0, -0.9013, 1.0), (-0.5208, -0.9013, 1.0), (-0.5208, -0.9013, -1.0), (0.6465, -0.9013, 1.0), (0.6465, -0.9013, -1.0), (0.6465, 1.0, -1.026), (-0.5208, 1.0, -1.026), (-0.5208, 1.0, 0.9489), (0.6465, 1.0, 0.9489), (-0.5208, -0.9013, 0.9489), (0.6465, -0.9013, 0.9489), (-0.9707, -1.0, -0.9707), (-1.0, -0.9707, -1.0), (-0.9707, -1.0, 0.9707), (-1.0, -0.9707, 1.0), (0.9707, -1.0, -0.9707), (1.0, -0.9707, -1.0), (0.9707, -1.0, 0.9707), (1.0, -0.9707, 1.0), (-0.5501, -1.0, -0.9707), (-0.5208, -0.9707, -1.0), (-0.4914, -1.0, -0.9707), (-0.5501, -1.0, 0.9707), (-0.4914, -1.0, 0.9707), (-0.5208, -0.9707, 1.0), (0.6758, -1.0, -0.9707), (0.6171, -1.0, -0.9707), (0.6465, -0.9707, -1.0), (0.6171, -1.0, 0.9707), (0.6758, -1.0, 0.9707), (0.6465, -0.9707, 1.0)], [], [(8, 9, 1, 0), (7, 6, 3, 2), (11, 14, 41, 29), (8, 13, 31, 23), (10, 11, 29, 27), (26, 28, 40, 36), (12, 9, 25, 35), (14, 12, 35, 41), (0, 1, 5, 4), (15, 10, 27, 38), (13, 15, 38, 31), (37, 39, 34, 32), (4, 5, 18, 17), (4, 7, 15, 13), (3, 6, 14, 11), (0, 4, 13, 8), (5, 12, 20, 18), (5, 1, 9, 12), (7, 2, 10, 15), (2, 3, 11, 10), (30, 33, 24, 22), (17, 18, 19, 16), (19, 18, 20, 21), (12, 14, 21, 20), (6, 7, 16, 19), (14, 6, 19, 21), (7, 4, 17, 16), (30, 31, 32), (33, 34, 35), (36, 37, 38), (39, 40, 41), (22, 24, 25, 23), (28, 26, 27, 29), (38, 27, 26, 36), (35, 25, 24, 33), (23, 31, 30, 22), (41, 35, 34, 39), (33, 30, 32, 34), (31, 38, 37, 32), (29, 41, 40, 28), (39, 37, 36, 40), (23, 25, 9, 8)])
me_cube_094.polygons.foreach_set('material_index', [0, 0, 0, 0, 0, 0, 0, 0, 0, 0, 0, 0, 0, 0, 0, 0, 0, 0, 0, 0, 0, 0, 2, 0, 0, 0, 0, 0, 0, 0, 0, 0, 0, 0, 0, 0, 0, 0, 0, 0, 0, 0])
_uv = me_cube_094.uv_layers.new(name='UVMap')
_uv.uv.foreach_set('vector', [0.375, 0.01233, 0.625, 0.01233, 0.625, 0.25, 0.375, 0.25, 0.375, 0.4558, 0.625, 0.4558, 0.625, 0.5, 0.375, 0.5, 0.625, 0.7377, 0.6692, 0.7377, 0.6692, 0.7463, 0.625, 0.7463, 0.125, 0.7377, 0.1849, 0.7377, 0.1849, 0.7463, 0.125, 0.7463, 0.375, 0.7377, 0.625, 0.7377, 0.625, 0.7463, 0.375, 0.7463, 0.3787, 0.7537, 0.6213, 0.7537, 0.6213, 0.7905, 0.3787, 0.7905, 0.8151, 0.7377, 0.875, 0.7377, 0.875, 0.7463, 0.8151, 0.7463, 0.6692, 0.7377, 0.8151, 0.7377, 0.8151, 0.7463, 0.6692, 0.7463, 0.375, 0.25, 0.625, 0.25, 0.625, 0.3099, 0.375, 0.3099, 0.3308, 0.7377, 0.375, 0.7377, 0.375, 0.7463, 0.3308, 0.7463, 0.1849, 0.7377, 0.3308, 0.7377, 0.3308, 0.7463, 0.1849, 0.7463, 0.3787, 0.7979, 0.6213, 0.7979, 0.6213, 0.9364, 0.3787, 0.9364, 0.375, 0.3099, 0.625, 0.3099, 0.625, 0.3099, 0.375, 0.3099, 0.1849, 0.5, 0.3308, 0.5, 0.3308, 0.7377, 0.1849, 0.7377, 0.625, 0.5, 0.6692, 0.5, 0.6692, 0.7377, 0.625, 0.7377, 0.125, 0.5, 0.1849, 0.5, 0.1849, 0.7377, 0.125, 0.7377, 0.8151, 0.5, 0.8151, 0.7377, 0.8151, 0.7377, 0.8151, 0.5, 0.8151, 0.5, 0.875, 0.5, 0.875, 0.7377, 0.8151, 0.7377, 0.3308, 0.5, 0.375, 0.5, 0.375, 0.7377, 0.3308, 0.7377, 0.375, 0.5, 0.625, 0.5, 0.625, 0.7377, 0.375, 0.7377, 0.3787, 0.9438, 0.6213, 0.9438, 0.6213, 0.9963, 0.3787, 0.9963, 0.375, 0.3099, 0.625, 0.3099, 0.625, 0.4558, 0.375, 0.4558, 0.6692, 0.5, 0.8151, 0.5, 0.8151, 0.7377, 0.6692, 0.7377, 0.8151, 0.7377, 0.6692, 0.7377, 0.6692, 0.7377, 0.8151, 0.7377, 0.625, 0.4558, 0.375, 0.4558, 0.375, 0.4558, 0.625, 0.4558, 0.6692, 0.7377, 0.6692, 0.5, 0.6692, 0.5, 0.6692, 0.7377, 0.3308, 0.5, 0.1849, 0.5, 0.1849, 0.5, 0.3308, 0.5, 0.3787, 0.9438, 0.375, 0.9401, 0.3787, 0.9401, 0.6213, 0.9438, 0.6213, 0.9401, 0.625, 0.9401, 0.3787, 0.7905, 0.3787, 0.7942, 0.375, 0.7942, 0.6213, 0.7979, 0.6213, 0.7942, 0.625, 0.7942, 0.3787, 0.9963, 0.6213, 0.9963, 0.625, 1.0, 0.375, 1.0, 0.6213, 0.7537, 0.3787, 0.7537, 0.375, 0.7463, 0.625, 0.7463, 0.375, 0.7942, 0.375, 0.75, 0.3787, 0.7537, 0.3787, 0.7905, 0.625, 0.9401, 0.625, 1.0, 0.6213, 0.9963, 0.6213, 0.9438, 0.375, 1.0, 0.375, 0.9401, 0.3787, 0.9438, 0.3787, 0.9963, 0.625, 0.7942, 0.625, 0.9401, 0.6213, 0.9364, 0.6213, 0.7979, 0.6213, 0.9438, 0.3787, 0.9438, 0.3787, 0.9364, 0.6213, 0.9364, 0.375, 0.9401, 0.375, 0.7942, 0.3787, 0.7979, 0.3787, 0.9364, 0.625, 0.75, 0.625, 0.7942, 0.6213, 0.7905, 0.6213, 0.7537, 0.6213, 0.7979, 0.3787, 0.7979, 0.3787, 0.7905, 0.6213, 0.7905, 0.375, 0.003667, 0.625, 0.003667, 0.625, 0.01233, 0.375, 0.01233])
me_cube_094.materials.append(mat_blue_book)
me_cube_094.materials.append(mat_material_001)
me_cube_094.materials.append(mat_material_003)
me_cube_094.use_remesh_fix_poles = True
me_cube_094.use_remesh_preserve_attributes = False
me_cube_094.use_mirror_vertex_groups = False
me_cube_094.update()
me_cube_095 = bpy.data.meshes.new('Cube.095')
me_cube_095.from_pydata([(-1.0, 1.0, -1.0), (-1.0, 1.0, 1.0), (1.0, 1.0, -1.0), (1.0, 1.0, 1.0), (-0.5208, 1.0, -1.025), (-0.5208, 1.0, 1.0), (0.6465, 1.0, 1.0), (0.6465, 1.0, -1.025), (-1.0, -0.9013, -1.0), (-1.0, -0.9013, 1.0), (1.0, -0.9013, -1.0), (1.0, -0.9013, 1.0), (-0.5208, -0.9013, 1.0), (-0.5208, -0.9013, -1.0), (0.6465, -0.9013, 1.0), (0.6465, -0.9013, -1.0), (0.6465, 1.0, -1.026), (-0.5208, 1.0, -1.026), (-0.5208, 1.0, 0.9489), (0.6465, 1.0, 0.9489), (-0.5208, -0.9013, 0.9489), (0.6465, -0.9013, 0.9489), (-0.9707, -1.0, -0.9707), (-1.0, -0.9707, -1.0), (-0.9707, -1.0, 0.9707), (-1.0, -0.9707, 1.0), (0.9707, -1.0, -0.9707), (1.0, -0.9707, -1.0), (0.9707, -1.0, 0.9707), (1.0, -0.9707, 1.0), (-0.5501, -1.0, -0.9707), (-0.5208, -0.9707, -1.0), (-0.4914, -1.0, -0.9707), (-0.5501, -1.0, 0.9707), (-0.4914, -1.0, 0.9707), (-0.5208, -0.9707, 1.0), (0.6758, -1.0, -0.9707), (0.6171, -1.0, -0.9707), (0.6465, -0.9707, -1.0), (0.6171, -1.0, 0.9707), (0.6758, -1.0, 0.9707), (0.6465, -0.9707, 1.0)], [], [(8, 9, 1, 0), (7, 6, 3, 2), (11, 14, 41, 29), (8, 13, 31, 23), (10, 11, 29, 27), (26, 28, 40, 36), (12, 9, 25, 35), (14, 12, 35, 41), (0, 1, 5, 4), (15, 10, 27, 38), (13, 15, 38, 31), (37, 39, 34, 32), (4, 5, 18, 17), (4, 7, 15, 13), (3, 6, 14, 11), (0, 4, 13, 8), (5, 12, 20, 18), (5, 1, 9, 12), (7, 2, 10, 15), (2, 3, 11, 10), (30, 33, 24, 22), (17, 18, 19, 16), (19, 18, 20, 21), (12, 14, 21, 20), (6, 7, 16, 19), (14, 6, 19, 21), (7, 4, 17, 16), (30, 31, 32), (33, 34, 35), (36, 37, 38), (39, 40, 41), (22, 24, 25, 23), (28, 26, 27, 29), (38, 27, 26, 36), (35, 25, 24, 33), (23, 31, 30, 22), (41, 35, 34, 39), (33, 30, 32, 34), (31, 38, 37, 32), (29, 41, 40, 28), (39, 37, 36, 40), (23, 25, 9, 8)])
me_cube_095.polygons.foreach_set('material_index', [0, 0, 0, 0, 0, 0, 0, 0, 0, 0, 0, 0, 0, 0, 0, 0, 0, 0, 0, 0, 0, 0, 2, 0, 0, 0, 0, 0, 0, 0, 0, 0, 0, 0, 0, 0, 0, 0, 0, 0, 0, 0])
_uv = me_cube_095.uv_layers.new(name='UVMap')
_uv.uv.foreach_set('vector', [0.375, 0.01233, 0.625, 0.01233, 0.625, 0.25, 0.375, 0.25, 0.375, 0.4558, 0.625, 0.4558, 0.625, 0.5, 0.375, 0.5, 0.625, 0.7377, 0.6692, 0.7377, 0.6692, 0.7463, 0.625, 0.7463, 0.125, 0.7377, 0.1849, 0.7377, 0.1849, 0.7463, 0.125, 0.7463, 0.375, 0.7377, 0.625, 0.7377, 0.625, 0.7463, 0.375, 0.7463, 0.3787, 0.7537, 0.6213, 0.7537, 0.6213, 0.7905, 0.3787, 0.7905, 0.8151, 0.7377, 0.875, 0.7377, 0.875, 0.7463, 0.8151, 0.7463, 0.6692, 0.7377, 0.8151, 0.7377, 0.8151, 0.7463, 0.6692, 0.7463, 0.375, 0.25, 0.625, 0.25, 0.625, 0.3099, 0.375, 0.3099, 0.3308, 0.7377, 0.375, 0.7377, 0.375, 0.7463, 0.3308, 0.7463, 0.1849, 0.7377, 0.3308, 0.7377, 0.3308, 0.7463, 0.1849, 0.7463, 0.3787, 0.7979, 0.6213, 0.7979, 0.6213, 0.9364, 0.3787, 0.9364, 0.375, 0.3099, 0.625, 0.3099, 0.625, 0.3099, 0.375, 0.3099, 0.1849, 0.5, 0.3308, 0.5, 0.3308, 0.7377, 0.1849, 0.7377, 0.625, 0.5, 0.6692, 0.5, 0.6692, 0.7377, 0.625, 0.7377, 0.125, 0.5, 0.1849, 0.5, 0.1849, 0.7377, 0.125, 0.7377, 0.8151, 0.5, 0.8151, 0.7377, 0.8151, 0.7377, 0.8151, 0.5, 0.8151, 0.5, 0.875, 0.5, 0.875, 0.7377, 0.8151, 0.7377, 0.3308, 0.5, 0.375, 0.5, 0.375, 0.7377, 0.3308, 0.7377, 0.375, 0.5, 0.625, 0.5, 0.625, 0.7377, 0.375, 0.7377, 0.3787, 0.9438, 0.6213, 0.9438, 0.6213, 0.9963, 0.3787, 0.9963, 0.375, 0.3099, 0.625, 0.3099, 0.625, 0.4558, 0.375, 0.4558, 0.6692, 0.5, 0.8151, 0.5, 0.8151, 0.7377, 0.6692, 0.7377, 0.8151, 0.7377, 0.6692, 0.7377, 0.6692, 0.7377, 0.8151, 0.7377, 0.625, 0.4558, 0.375, 0.4558, 0.375, 0.4558, 0.625, 0.4558, 0.6692, 0.7377, 0.6692, 0.5, 0.6692, 0.5, 0.6692, 0.7377, 0.3308, 0.5, 0.1849, 0.5, 0.1849, 0.5, 0.3308, 0.5, 0.3787, 0.9438, 0.375, 0.9401, 0.3787, 0.9401, 0.6213, 0.9438, 0.6213, 0.9401, 0.625, 0.9401, 0.3787, 0.7905, 0.3787, 0.7942, 0.375, 0.7942, 0.6213, 0.7979, 0.6213, 0.7942, 0.625, 0.7942, 0.3787, 0.9963, 0.6213, 0.9963, 0.625, 1.0, 0.375, 1.0, 0.6213, 0.7537, 0.3787, 0.7537, 0.375, 0.7463, 0.625, 0.7463, 0.375, 0.7942, 0.375, 0.75, 0.3787, 0.7537, 0.3787, 0.7905, 0.625, 0.9401, 0.625, 1.0, 0.6213, 0.9963, 0.6213, 0.9438, 0.375, 1.0, 0.375, 0.9401, 0.3787, 0.9438, 0.3787, 0.9963, 0.625, 0.7942, 0.625, 0.9401, 0.6213, 0.9364, 0.6213, 0.7979, 0.6213, 0.9438, 0.3787, 0.9438, 0.3787, 0.9364, 0.6213, 0.9364, 0.375, 0.9401, 0.375, 0.7942, 0.3787, 0.7979, 0.3787, 0.9364, 0.625, 0.75, 0.625, 0.7942, 0.6213, 0.7905, 0.6213, 0.7537, 0.6213, 0.7979, 0.3787, 0.7979, 0.3787, 0.7905, 0.6213, 0.7905, 0.375, 0.003667, 0.625, 0.003667, 0.625, 0.01233, 0.375, 0.01233])
me_cube_095.materials.append(mat_orange_book)
me_cube_095.materials.append(mat_material_001)
me_cube_095.materials.append(mat_material_003)
me_cube_095.use_remesh_fix_poles = True
me_cube_095.use_remesh_preserve_attributes = False
me_cube_095.use_mirror_vertex_groups = False
me_cube_095.update()
me_cube_096 = bpy.data.meshes.new('Cube.096')
me_cube_096.from_pydata([(-1.0, 1.0, -1.0), (-1.0, 1.0, 1.0), (1.0, 1.0, -1.0), (1.0, 1.0, 1.0), (-0.5208, 1.0, -1.025), (-0.5208, 1.0, 1.0), (0.6465, 1.0, 1.0), (0.6465, 1.0, -1.025), (-1.0, -0.9013, -1.0), (-1.0, -0.9013, 1.0), (1.0, -0.9013, -1.0), (1.0, -0.9013, 1.0), (-0.5208, -0.9013, 1.0), (-0.5208, -0.9013, -1.0), (0.6465, -0.9013, 1.0), (0.6465, -0.9013, -1.0), (0.6465, 1.0, -1.026), (-0.5208, 1.0, -1.026), (-0.5208, 1.0, 0.9489), (0.6465, 1.0, 0.9489), (-0.5208, -0.9013, 0.9489), (0.6465, -0.9013, 0.9489), (-0.9707, -1.0, -0.9707), (-1.0, -0.9707, -1.0), (-0.9707, -1.0, 0.9707), (-1.0, -0.9707, 1.0), (0.9707, -1.0, -0.9707), (1.0, -0.9707, -1.0), (0.9707, -1.0, 0.9707), (1.0, -0.9707, 1.0), (-0.5501, -1.0, -0.9707), (-0.5208, -0.9707, -1.0), (-0.4914, -1.0, -0.9707), (-0.5501, -1.0, 0.9707), (-0.4914, -1.0, 0.9707), (-0.5208, -0.9707, 1.0), (0.6758, -1.0, -0.9707), (0.6171, -1.0, -0.9707), (0.6465, -0.9707, -1.0), (0.6171, -1.0, 0.9707), (0.6758, -1.0, 0.9707), (0.6465, -0.9707, 1.0)], [], [(8, 9, 1, 0), (7, 6, 3, 2), (11, 14, 41, 29), (8, 13, 31, 23), (10, 11, 29, 27), (26, 28, 40, 36), (12, 9, 25, 35), (14, 12, 35, 41), (0, 1, 5, 4), (15, 10, 27, 38), (13, 15, 38, 31), (37, 39, 34, 32), (4, 5, 18, 17), (4, 7, 15, 13), (3, 6, 14, 11), (0, 4, 13, 8), (5, 12, 20, 18), (5, 1, 9, 12), (7, 2, 10, 15), (2, 3, 11, 10), (30, 33, 24, 22), (17, 18, 19, 16), (19, 18, 20, 21), (12, 14, 21, 20), (6, 7, 16, 19), (14, 6, 19, 21), (7, 4, 17, 16), (30, 31, 32), (33, 34, 35), (36, 37, 38), (39, 40, 41), (22, 24, 25, 23), (28, 26, 27, 29), (38, 27, 26, 36), (35, 25, 24, 33), (23, 31, 30, 22), (41, 35, 34, 39), (33, 30, 32, 34), (31, 38, 37, 32), (29, 41, 40, 28), (39, 37, 36, 40), (23, 25, 9, 8)])
me_cube_096.polygons.foreach_set('material_index', [0, 0, 0, 0, 0, 0, 0, 0, 0, 0, 0, 0, 0, 0, 0, 0, 0, 0, 0, 0, 0, 0, 2, 0, 0, 0, 0, 0, 0, 0, 0, 0, 0, 0, 0, 0, 0, 0, 0, 0, 0, 0])
_uv = me_cube_096.uv_layers.new(name='UVMap')
_uv.uv.foreach_set('vector', [0.375, 0.01233, 0.625, 0.01233, 0.625, 0.25, 0.375, 0.25, 0.375, 0.4558, 0.625, 0.4558, 0.625, 0.5, 0.375, 0.5, 0.625, 0.7377, 0.6692, 0.7377, 0.6692, 0.7463, 0.625, 0.7463, 0.125, 0.7377, 0.1849, 0.7377, 0.1849, 0.7463, 0.125, 0.7463, 0.375, 0.7377, 0.625, 0.7377, 0.625, 0.7463, 0.375, 0.7463, 0.3787, 0.7537, 0.6213, 0.7537, 0.6213, 0.7905, 0.3787, 0.7905, 0.8151, 0.7377, 0.875, 0.7377, 0.875, 0.7463, 0.8151, 0.7463, 0.6692, 0.7377, 0.8151, 0.7377, 0.8151, 0.7463, 0.6692, 0.7463, 0.375, 0.25, 0.625, 0.25, 0.625, 0.3099, 0.375, 0.3099, 0.3308, 0.7377, 0.375, 0.7377, 0.375, 0.7463, 0.3308, 0.7463, 0.1849, 0.7377, 0.3308, 0.7377, 0.3308, 0.7463, 0.1849, 0.7463, 0.3787, 0.7979, 0.6213, 0.7979, 0.6213, 0.9364, 0.3787, 0.9364, 0.375, 0.3099, 0.625, 0.3099, 0.625, 0.3099, 0.375, 0.3099, 0.1849, 0.5, 0.3308, 0.5, 0.3308, 0.7377, 0.1849, 0.7377, 0.625, 0.5, 0.6692, 0.5, 0.6692, 0.7377, 0.625, 0.7377, 0.125, 0.5, 0.1849, 0.5, 0.1849, 0.7377, 0.125, 0.7377, 0.8151, 0.5, 0.8151, 0.7377, 0.8151, 0.7377, 0.8151, 0.5, 0.8151, 0.5, 0.875, 0.5, 0.875, 0.7377, 0.8151, 0.7377, 0.3308, 0.5, 0.375, 0.5, 0.375, 0.7377, 0.3308, 0.7377, 0.375, 0.5, 0.625, 0.5, 0.625, 0.7377, 0.375, 0.7377, 0.3787, 0.9438, 0.6213, 0.9438, 0.6213, 0.9963, 0.3787, 0.9963, 0.375, 0.3099, 0.625, 0.3099, 0.625, 0.4558, 0.375, 0.4558, 0.6692, 0.5, 0.8151, 0.5, 0.8151, 0.7377, 0.6692, 0.7377, 0.8151, 0.7377, 0.6692, 0.7377, 0.6692, 0.7377, 0.8151, 0.7377, 0.625, 0.4558, 0.375, 0.4558, 0.375, 0.4558, 0.625, 0.4558, 0.6692, 0.7377, 0.6692, 0.5, 0.6692, 0.5, 0.6692, 0.7377, 0.3308, 0.5, 0.1849, 0.5, 0.1849, 0.5, 0.3308, 0.5, 0.3787, 0.9438, 0.375, 0.9401, 0.3787, 0.9401, 0.6213, 0.9438, 0.6213, 0.9401, 0.625, 0.9401, 0.3787, 0.7905, 0.3787, 0.7942, 0.375, 0.7942, 0.6213, 0.7979, 0.6213, 0.7942, 0.625, 0.7942, 0.3787, 0.9963, 0.6213, 0.9963, 0.625, 1.0, 0.375, 1.0, 0.6213, 0.7537, 0.3787, 0.7537, 0.375, 0.7463, 0.625, 0.7463, 0.375, 0.7942, 0.375, 0.75, 0.3787, 0.7537, 0.3787, 0.7905, 0.625, 0.9401, 0.625, 1.0, 0.6213, 0.9963, 0.6213, 0.9438, 0.375, 1.0, 0.375, 0.9401, 0.3787, 0.9438, 0.3787, 0.9963, 0.625, 0.7942, 0.625, 0.9401, 0.6213, 0.9364, 0.6213, 0.7979, 0.6213, 0.9438, 0.3787, 0.9438, 0.3787, 0.9364, 0.6213, 0.9364, 0.375, 0.9401, 0.375, 0.7942, 0.3787, 0.7979, 0.3787, 0.9364, 0.625, 0.75, 0.625, 0.7942, 0.6213, 0.7905, 0.6213, 0.7537, 0.6213, 0.7979, 0.3787, 0.7979, 0.3787, 0.7905, 0.6213, 0.7905, 0.375, 0.003667, 0.625, 0.003667, 0.625, 0.01233, 0.375, 0.01233])
me_cube_096.materials.append(mat_yellow_book)
me_cube_096.materials.append(mat_material_001)
me_cube_096.materials.append(mat_material_003)
me_cube_096.use_remesh_fix_poles = True
me_cube_096.use_remesh_preserve_attributes = False
me_cube_096.use_mirror_vertex_groups = False
me_cube_096.update()
me_cube_097 = bpy.data.meshes.new('Cube.097')
me_cube_097.from_pydata([(-1.0, 1.0, -1.0), (-1.0, 1.0, 1.0), (1.0, 1.0, -1.0), (1.0, 1.0, 1.0), (-0.5208, 1.0, -1.025), (-0.5208, 1.0, 1.0), (0.6465, 1.0, 1.0), (0.6465, 1.0, -1.025), (-1.0, -0.9013, -1.0), (-1.0, -0.9013, 1.0), (1.0, -0.9013, -1.0), (1.0, -0.9013, 1.0), (-0.5208, -0.9013, 1.0), (-0.5208, -0.9013, -1.0), (0.6465, -0.9013, 1.0), (0.6465, -0.9013, -1.0), (0.6465, 1.0, -1.026), (-0.5208, 1.0, -1.026), (-0.5208, 1.0, 0.9489), (0.6465, 1.0, 0.9489), (-0.5208, -0.9013, 0.9489), (0.6465, -0.9013, 0.9489), (-0.9707, -1.0, -0.9707), (-1.0, -0.9707, -1.0), (-0.9707, -1.0, 0.9707), (-1.0, -0.9707, 1.0), (0.9707, -1.0, -0.9707), (1.0, -0.9707, -1.0), (0.9707, -1.0, 0.9707), (1.0, -0.9707, 1.0), (-0.5501, -1.0, -0.9707), (-0.5208, -0.9707, -1.0), (-0.4914, -1.0, -0.9707), (-0.5501, -1.0, 0.9707), (-0.4914, -1.0, 0.9707), (-0.5208, -0.9707, 1.0), (0.6758, -1.0, -0.9707), (0.6171, -1.0, -0.9707), (0.6465, -0.9707, -1.0), (0.6171, -1.0, 0.9707), (0.6758, -1.0, 0.9707), (0.6465, -0.9707, 1.0)], [], [(8, 9, 1, 0), (7, 6, 3, 2), (11, 14, 41, 29), (8, 13, 31, 23), (10, 11, 29, 27), (26, 28, 40, 36), (12, 9, 25, 35), (14, 12, 35, 41), (0, 1, 5, 4), (15, 10, 27, 38), (13, 15, 38, 31), (37, 39, 34, 32), (4, 5, 18, 17), (4, 7, 15, 13), (3, 6, 14, 11), (0, 4, 13, 8), (5, 12, 20, 18), (5, 1, 9, 12), (7, 2, 10, 15), (2, 3, 11, 10), (30, 33, 24, 22), (17, 18, 19, 16), (19, 18, 20, 21), (12, 14, 21, 20), (6, 7, 16, 19), (14, 6, 19, 21), (7, 4, 17, 16), (30, 31, 32), (33, 34, 35), (36, 37, 38), (39, 40, 41), (22, 24, 25, 23), (28, 26, 27, 29), (38, 27, 26, 36), (35, 25, 24, 33), (23, 31, 30, 22), (41, 35, 34, 39), (33, 30, 32, 34), (31, 38, 37, 32), (29, 41, 40, 28), (39, 37, 36, 40), (23, 25, 9, 8)])
me_cube_097.polygons.foreach_set('material_index', [0, 0, 0, 0, 0, 0, 0, 0, 0, 0, 0, 0, 0, 0, 0, 0, 0, 0, 0, 0, 0, 0, 2, 0, 0, 0, 0, 0, 0, 0, 0, 0, 0, 0, 0, 0, 0, 0, 0, 0, 0, 0])
_uv = me_cube_097.uv_layers.new(name='UVMap')
_uv.uv.foreach_set('vector', [0.375, 0.01233, 0.625, 0.01233, 0.625, 0.25, 0.375, 0.25, 0.375, 0.4558, 0.625, 0.4558, 0.625, 0.5, 0.375, 0.5, 0.625, 0.7377, 0.6692, 0.7377, 0.6692, 0.7463, 0.625, 0.7463, 0.125, 0.7377, 0.1849, 0.7377, 0.1849, 0.7463, 0.125, 0.7463, 0.375, 0.7377, 0.625, 0.7377, 0.625, 0.7463, 0.375, 0.7463, 0.3787, 0.7537, 0.6213, 0.7537, 0.6213, 0.7905, 0.3787, 0.7905, 0.8151, 0.7377, 0.875, 0.7377, 0.875, 0.7463, 0.8151, 0.7463, 0.6692, 0.7377, 0.8151, 0.7377, 0.8151, 0.7463, 0.6692, 0.7463, 0.375, 0.25, 0.625, 0.25, 0.625, 0.3099, 0.375, 0.3099, 0.3308, 0.7377, 0.375, 0.7377, 0.375, 0.7463, 0.3308, 0.7463, 0.1849, 0.7377, 0.3308, 0.7377, 0.3308, 0.7463, 0.1849, 0.7463, 0.3787, 0.7979, 0.6213, 0.7979, 0.6213, 0.9364, 0.3787, 0.9364, 0.375, 0.3099, 0.625, 0.3099, 0.625, 0.3099, 0.375, 0.3099, 0.1849, 0.5, 0.3308, 0.5, 0.3308, 0.7377, 0.1849, 0.7377, 0.625, 0.5, 0.6692, 0.5, 0.6692, 0.7377, 0.625, 0.7377, 0.125, 0.5, 0.1849, 0.5, 0.1849, 0.7377, 0.125, 0.7377, 0.8151, 0.5, 0.8151, 0.7377, 0.8151, 0.7377, 0.8151, 0.5, 0.8151, 0.5, 0.875, 0.5, 0.875, 0.7377, 0.8151, 0.7377, 0.3308, 0.5, 0.375, 0.5, 0.375, 0.7377, 0.3308, 0.7377, 0.375, 0.5, 0.625, 0.5, 0.625, 0.7377, 0.375, 0.7377, 0.3787, 0.9438, 0.6213, 0.9438, 0.6213, 0.9963, 0.3787, 0.9963, 0.375, 0.3099, 0.625, 0.3099, 0.625, 0.4558, 0.375, 0.4558, 0.6692, 0.5, 0.8151, 0.5, 0.8151, 0.7377, 0.6692, 0.7377, 0.8151, 0.7377, 0.6692, 0.7377, 0.6692, 0.7377, 0.8151, 0.7377, 0.625, 0.4558, 0.375, 0.4558, 0.375, 0.4558, 0.625, 0.4558, 0.6692, 0.7377, 0.6692, 0.5, 0.6692, 0.5, 0.6692, 0.7377, 0.3308, 0.5, 0.1849, 0.5, 0.1849, 0.5, 0.3308, 0.5, 0.3787, 0.9438, 0.375, 0.9401, 0.3787, 0.9401, 0.6213, 0.9438, 0.6213, 0.9401, 0.625, 0.9401, 0.3787, 0.7905, 0.3787, 0.7942, 0.375, 0.7942, 0.6213, 0.7979, 0.6213, 0.7942, 0.625, 0.7942, 0.3787, 0.9963, 0.6213, 0.9963, 0.625, 1.0, 0.375, 1.0, 0.6213, 0.7537, 0.3787, 0.7537, 0.375, 0.7463, 0.625, 0.7463, 0.375, 0.7942, 0.375, 0.75, 0.3787, 0.7537, 0.3787, 0.7905, 0.625, 0.9401, 0.625, 1.0, 0.6213, 0.9963, 0.6213, 0.9438, 0.375, 1.0, 0.375, 0.9401, 0.3787, 0.9438, 0.3787, 0.9963, 0.625, 0.7942, 0.625, 0.9401, 0.6213, 0.9364, 0.6213, 0.7979, 0.6213, 0.9438, 0.3787, 0.9438, 0.3787, 0.9364, 0.6213, 0.9364, 0.375, 0.9401, 0.375, 0.7942, 0.3787, 0.7979, 0.3787, 0.9364, 0.625, 0.75, 0.625, 0.7942, 0.6213, 0.7905, 0.6213, 0.7537, 0.6213, 0.7979, 0.3787, 0.7979, 0.3787, 0.7905, 0.6213, 0.7905, 0.375, 0.003667, 0.625, 0.003667, 0.625, 0.01233, 0.375, 0.01233])
me_cube_097.materials.append(mat_yellow_book)
me_cube_097.materials.append(mat_material_001)
me_cube_097.materials.append(mat_material_003)
me_cube_097.use_remesh_fix_poles = True
me_cube_097.use_remesh_preserve_attributes = False
me_cube_097.use_mirror_vertex_groups = False
me_cube_097.update()
me_cube_098 = bpy.data.meshes.new('Cube.098')
me_cube_098.from_pydata([(-1.0, 1.0, -1.0), (-1.0, 1.0, 1.0), (1.0, 1.0, -1.0), (1.0, 1.0, 1.0), (-0.5208, 1.0, -1.025), (-0.5208, 1.0, 1.0), (0.6465, 1.0, 1.0), (0.6465, 1.0, -1.025), (-1.0, -0.9013, -1.0), (-1.0, -0.9013, 1.0), (1.0, -0.9013, -1.0), (1.0, -0.9013, 1.0), (-0.5208, -0.9013, 1.0), (-0.5208, -0.9013, -1.0), (0.6465, -0.9013, 1.0), (0.6465, -0.9013, -1.0), (0.6465, 1.0, -1.026), (-0.5208, 1.0, -1.026), (-0.5208, 1.0, 0.9489), (0.6465, 1.0, 0.9489), (-0.5208, -0.9013, 0.9489), (0.6465, -0.9013, 0.9489), (-0.9707, -1.0, -0.9707), (-1.0, -0.9707, -1.0), (-0.9707, -1.0, 0.9707), (-1.0, -0.9707, 1.0), (0.9707, -1.0, -0.9707), (1.0, -0.9707, -1.0), (0.9707, -1.0, 0.9707), (1.0, -0.9707, 1.0), (-0.5501, -1.0, -0.9707), (-0.5208, -0.9707, -1.0), (-0.4914, -1.0, -0.9707), (-0.5501, -1.0, 0.9707), (-0.4914, -1.0, 0.9707), (-0.5208, -0.9707, 1.0), (0.6758, -1.0, -0.9707), (0.6171, -1.0, -0.9707), (0.6465, -0.9707, -1.0), (0.6171, -1.0, 0.9707), (0.6758, -1.0, 0.9707), (0.6465, -0.9707, 1.0)], [], [(8, 9, 1, 0), (7, 6, 3, 2), (11, 14, 41, 29), (8, 13, 31, 23), (10, 11, 29, 27), (26, 28, 40, 36), (12, 9, 25, 35), (14, 12, 35, 41), (0, 1, 5, 4), (15, 10, 27, 38), (13, 15, 38, 31), (37, 39, 34, 32), (4, 5, 18, 17), (4, 7, 15, 13), (3, 6, 14, 11), (0, 4, 13, 8), (5, 12, 20, 18), (5, 1, 9, 12), (7, 2, 10, 15), (2, 3, 11, 10), (30, 33, 24, 22), (17, 18, 19, 16), (19, 18, 20, 21), (12, 14, 21, 20), (6, 7, 16, 19), (14, 6, 19, 21), (7, 4, 17, 16), (30, 31, 32), (33, 34, 35), (36, 37, 38), (39, 40, 41), (22, 24, 25, 23), (28, 26, 27, 29), (38, 27, 26, 36), (35, 25, 24, 33), (23, 31, 30, 22), (41, 35, 34, 39), (33, 30, 32, 34), (31, 38, 37, 32), (29, 41, 40, 28), (39, 37, 36, 40), (23, 25, 9, 8)])
me_cube_098.polygons.foreach_set('material_index', [0, 0, 0, 0, 0, 0, 0, 0, 0, 0, 0, 0, 0, 0, 0, 0, 0, 0, 0, 0, 0, 0, 2, 0, 0, 0, 0, 0, 0, 0, 0, 0, 0, 0, 0, 0, 0, 0, 0, 0, 0, 0])
_uv = me_cube_098.uv_layers.new(name='UVMap')
_uv.uv.foreach_set('vector', [0.375, 0.01233, 0.625, 0.01233, 0.625, 0.25, 0.375, 0.25, 0.375, 0.4558, 0.625, 0.4558, 0.625, 0.5, 0.375, 0.5, 0.625, 0.7377, 0.6692, 0.7377, 0.6692, 0.7463, 0.625, 0.7463, 0.125, 0.7377, 0.1849, 0.7377, 0.1849, 0.7463, 0.125, 0.7463, 0.375, 0.7377, 0.625, 0.7377, 0.625, 0.7463, 0.375, 0.7463, 0.3787, 0.7537, 0.6213, 0.7537, 0.6213, 0.7905, 0.3787, 0.7905, 0.8151, 0.7377, 0.875, 0.7377, 0.875, 0.7463, 0.8151, 0.7463, 0.6692, 0.7377, 0.8151, 0.7377, 0.8151, 0.7463, 0.6692, 0.7463, 0.375, 0.25, 0.625, 0.25, 0.625, 0.3099, 0.375, 0.3099, 0.3308, 0.7377, 0.375, 0.7377, 0.375, 0.7463, 0.3308, 0.7463, 0.1849, 0.7377, 0.3308, 0.7377, 0.3308, 0.7463, 0.1849, 0.7463, 0.3787, 0.7979, 0.6213, 0.7979, 0.6213, 0.9364, 0.3787, 0.9364, 0.375, 0.3099, 0.625, 0.3099, 0.625, 0.3099, 0.375, 0.3099, 0.1849, 0.5, 0.3308, 0.5, 0.3308, 0.7377, 0.1849, 0.7377, 0.625, 0.5, 0.6692, 0.5, 0.6692, 0.7377, 0.625, 0.7377, 0.125, 0.5, 0.1849, 0.5, 0.1849, 0.7377, 0.125, 0.7377, 0.8151, 0.5, 0.8151, 0.7377, 0.8151, 0.7377, 0.8151, 0.5, 0.8151, 0.5, 0.875, 0.5, 0.875, 0.7377, 0.8151, 0.7377, 0.3308, 0.5, 0.375, 0.5, 0.375, 0.7377, 0.3308, 0.7377, 0.375, 0.5, 0.625, 0.5, 0.625, 0.7377, 0.375, 0.7377, 0.3787, 0.9438, 0.6213, 0.9438, 0.6213, 0.9963, 0.3787, 0.9963, 0.375, 0.3099, 0.625, 0.3099, 0.625, 0.4558, 0.375, 0.4558, 0.6692, 0.5, 0.8151, 0.5, 0.8151, 0.7377, 0.6692, 0.7377, 0.8151, 0.7377, 0.6692, 0.7377, 0.6692, 0.7377, 0.8151, 0.7377, 0.625, 0.4558, 0.375, 0.4558, 0.375, 0.4558, 0.625, 0.4558, 0.6692, 0.7377, 0.6692, 0.5, 0.6692, 0.5, 0.6692, 0.7377, 0.3308, 0.5, 0.1849, 0.5, 0.1849, 0.5, 0.3308, 0.5, 0.3787, 0.9438, 0.375, 0.9401, 0.3787, 0.9401, 0.6213, 0.9438, 0.6213, 0.9401, 0.625, 0.9401, 0.3787, 0.7905, 0.3787, 0.7942, 0.375, 0.7942, 0.6213, 0.7979, 0.6213, 0.7942, 0.625, 0.7942, 0.3787, 0.9963, 0.6213, 0.9963, 0.625, 1.0, 0.375, 1.0, 0.6213, 0.7537, 0.3787, 0.7537, 0.375, 0.7463, 0.625, 0.7463, 0.375, 0.7942, 0.375, 0.75, 0.3787, 0.7537, 0.3787, 0.7905, 0.625, 0.9401, 0.625, 1.0, 0.6213, 0.9963, 0.6213, 0.9438, 0.375, 1.0, 0.375, 0.9401, 0.3787, 0.9438, 0.3787, 0.9963, 0.625, 0.7942, 0.625, 0.9401, 0.6213, 0.9364, 0.6213, 0.7979, 0.6213, 0.9438, 0.3787, 0.9438, 0.3787, 0.9364, 0.6213, 0.9364, 0.375, 0.9401, 0.375, 0.7942, 0.3787, 0.7979, 0.3787, 0.9364, 0.625, 0.75, 0.625, 0.7942, 0.6213, 0.7905, 0.6213, 0.7537, 0.6213, 0.7979, 0.3787, 0.7979, 0.3787, 0.7905, 0.6213, 0.7905, 0.375, 0.003667, 0.625, 0.003667, 0.625, 0.01233, 0.375, 0.01233])
me_cube_098.materials.append(mat_yellow_book)
me_cube_098.materials.append(mat_yellow_book)
me_cube_098.materials.append(mat_material_003)
me_cube_098.use_remesh_fix_poles = True
me_cube_098.use_remesh_preserve_attributes = False
me_cube_098.use_mirror_vertex_groups = False
me_cube_098.update()
me_cube_099 = bpy.data.meshes.new('Cube.099')
me_cube_099.from_pydata([(-1.0, -1.0, -1.0), (-1.0, -1.0, 1.0), (-1.0, 1.0, -1.0), (-1.0, 1.0, 1.0), (1.0, -1.0, -1.0), (1.0, -1.0, 1.0), (1.0, 1.0, -1.0), (1.0, 1.0, 1.0), (-1.0, -1.0, -0.3333), (-1.0, -1.0, 0.3333), (-1.0, 1.0, 0.3333), (-1.0, 1.0, -0.3333), (1.0, 1.0, 0.3333), (1.0, 1.0, -0.3333), (1.0, -1.0, 0.3333), (1.0, -1.0, -0.3333), (0.0, 1.0, -1.0), (0.0, 1.0, 1.0), (0.0, -1.0, -1.0), (0.0, -1.0, 1.0), (0.0, -1.0, -0.3333), (0.0, -1.0, 0.3333), (0.0, 1.0, -0.3333), (0.0, 1.0, 0.3333), (-0.173, -1.0, 0.3852), (-0.173, -1.0, 0.9482), (-0.827, -1.0, 0.9482), (-0.827, -1.0, 0.3852), (-0.173, -1.0, -0.9482), (-0.173, -1.0, -0.3852), (-0.827, -1.0, -0.3852), (-0.827, -1.0, -0.9482), (-0.173, -1.0, -0.2815), (-0.173, -1.0, 0.2815), (-0.827, -1.0, 0.2815), (-0.827, -1.0, -0.2815), (0.827, -1.0, -0.2815), (0.827, -1.0, 0.2815), (0.173, -1.0, 0.2815), (0.173, -1.0, -0.2815), (0.827, -1.0, -0.9482), (0.827, -1.0, -0.3852), (0.173, -1.0, -0.3852), (0.173, -1.0, -0.9482), (0.827, -1.0, 0.3852), (0.827, -1.0, 0.9482), (0.173, -1.0, 0.9482), (0.173, -1.0, 0.3852), (-0.173, -1.09, -0.3852), (-0.173, -1.09, -0.9482), (-0.827, -1.09, -0.3852), (-0.827, -1.09, -0.9482), (-0.173, -1.09, 0.2815), (-0.173, -1.09, -0.2815), (-0.827, -1.09, 0.2815), (-0.827, -1.09, -0.2815), (0.827, -1.09, 0.2815), (0.827, -1.09, -0.2815), (0.173, -1.09, 0.2815), (0.173, -1.09, -0.2815), (0.827, -1.09, -0.3852), (0.827, -1.09, -0.9482), (0.173, -1.09, -0.3852), (0.173, -1.09, -0.9482), (-0.639, 1.0, -1.0), (-0.639, -1.0, 1.0), (-0.639, -1.0, -0.3333), (-0.639, -1.0, 0.3333), (-0.639, 1.0, 1.0), (-0.639, -1.0, -1.0), (-0.639, 1.0, -0.3333), (-0.639, 1.0, 0.3333), (-0.5909, -1.0, 0.9482), (-0.5909, -1.0, 0.3852), (-0.5909, -1.0, -0.4197), (-0.5909, -1.0, -0.9482), (-0.5909, -1.0, 0.2445), (-0.5909, -1.0, -0.2815), (-0.5909, -1.09, -0.4197), (-0.5909, -1.09, -0.9482), (-0.5909, -1.09, 0.2445), (-0.5909, -1.09, -0.2815), (-0.406, 1.0, 1.0), (-0.406, -1.0, -1.0), (-0.406, 1.0, -0.3333), (-0.406, 1.0, 0.3333), (-0.4385, -1.0, 0.9482), (-0.4385, -1.0, -0.4164), (-0.4385, -1.0, 0.2445), (-0.4385, -1.09, -0.4164), (-0.4385, -1.09, 0.2445), (-0.406, 1.0, -1.0), (-0.406, -1.0, 1.0), (-0.406, -1.0, -0.3333), (-0.406, -1.0, 0.3333), (-0.4385, -1.0, 0.3852), (-0.4385, -1.0, -0.9482), (-0.4385, -1.0, -0.2815), (-0.4385, -1.09, -0.9482), (-0.4385, -1.09, -0.2815), (0.4082, 1.0, 1.0), (0.4082, -1.0, -1.0), (0.4082, 1.0, -0.3333), (0.4082, 1.0, 0.3333), (0.4082, 1.0, -1.0), (0.4082, -1.0, 1.0), (0.4082, -1.0, -0.3333), (0.4082, -1.0, 0.3333), (0.44, -1.0, 0.2426), (0.44, -1.0, -0.2815), (0.44, -1.0, -0.4221), (0.44, -1.0, -0.9482), (0.44, -1.0, 0.9482), (0.44, -1.0, 0.3852), (0.44, -1.09, 0.2426), (0.44, -1.09, -0.2815), (0.44, -1.09, -0.4221), (0.44, -1.09, -0.9482), (0.6467, 1.0, 1.0), (0.6467, -1.0, -1.0), (0.6467, 1.0, -0.3333), (0.6467, 1.0, 0.3333), (0.596, -1.0, 0.2426), (0.596, -1.0, -0.4221), (0.596, -1.0, 0.9482), (0.596, -1.09, 0.2426), (0.596, -1.09, -0.4221), (0.6467, 1.0, -1.0), (0.6467, -1.0, 1.0), (0.6467, -1.0, -0.3333), (0.6467, -1.0, 0.3333), (0.596, -1.0, -0.2815), (0.596, -1.0, -0.9482), (0.596, -1.0, 0.3852), (0.596, -1.09, -0.2815), (0.596, -1.09, -0.9482), (-1.0, -1.0, 0.259), (-1.0, 1.0, 0.259), (1.0, 1.0, 0.259), (1.0, -1.0, 0.259), (0.0, 1.0, 0.259), (0.0, -1.0, 0.259), (-0.173, -1.0, 0.2187), (-0.827, -1.0, 0.2187), (0.827, -1.0, 0.2187), (0.173, -1.0, 0.2187), (-0.173, -1.09, 0.2187), (-0.827, -1.09, 0.2187), (0.827, -1.09, 0.2187), (0.173, -1.09, 0.2187), (-0.5909, -1.09, 0.2187), (-0.639, 1.0, 0.259), (-0.4385, -1.09, 0.2187), (-0.406, 1.0, 0.259), (0.44, -1.09, 0.2187), (0.4082, 1.0, 0.259), (0.596, -1.09, 0.2187), (0.6467, 1.0, 0.259), (-1.0, 1.0, -0.414), (1.0, 1.0, -0.414), (1.0, -1.0, -0.414), (-1.0, -1.0, -0.414), (0.0, 1.0, -0.414), (0.0, -1.0, -0.414), (-0.173, -1.0, -0.4533), (-0.827, -1.0, -0.4533), (0.827, -1.0, -0.4533), (0.173, -1.0, -0.4533), (-0.173, -1.09, -0.4533), (-0.827, -1.09, -0.4533), (0.827, -1.09, -0.4533), (0.173, -1.09, -0.4533), (-0.5909, -1.09, -0.4533), (-0.639, 1.0, -0.414), (-0.4385, -1.09, -0.4533), (-0.406, 1.0, -0.414), (0.4082, 1.0, -0.414), (0.44, -1.09, -0.4533), (0.596, -1.09, -0.4533), (0.6467, 1.0, -0.414)], [], [(9, 1, 3, 10), (121, 118, 7, 12), (12, 7, 5, 14), (142, 33, 52, 146), (127, 6, 4, 119), (68, 3, 1, 65), (164, 29, 48, 168), (177, 116, 62, 171), (159, 13, 15, 160), (138, 12, 14, 139), (179, 120, 13, 159), (157, 121, 12, 138), (161, 8, 11, 158), (136, 9, 10, 137), (153, 85, 23, 140), (175, 84, 22, 162), (154, 114, 58, 149), (150, 80, 54, 147), (100, 17, 19, 105), (91, 16, 18, 83), (172, 78, 50, 169), (85, 82, 17, 23), (73, 72, 26, 27), (19, 25, 24, 21), (92, 86, 25, 19), (9, 27, 26, 1), (67, 73, 27, 9), (132, 40, 61, 135), (163, 164, 28, 18), (93, 87, 29, 20), (161, 165, 30, 8), (69, 75, 31, 0), (131, 36, 57, 134), (141, 142, 32, 20), (94, 88, 33, 21), (136, 143, 34, 9), (66, 77, 35, 8), (167, 43, 63, 171), (139, 144, 36, 15), (130, 122, 37, 14), (141, 145, 38, 21), (106, 109, 39, 20), (97, 32, 53, 99), (160, 166, 40, 4), (129, 123, 41, 15), (163, 167, 42, 20), (101, 111, 43, 18), (113, 112, 46, 47), (5, 45, 44, 14), (128, 124, 45, 5), (21, 47, 46, 19), (107, 113, 47, 21), (74, 30, 50, 78), (144, 37, 56, 148), (76, 34, 54, 80), (166, 41, 60, 170), (165, 31, 51, 169), (108, 38, 58, 114), (143, 35, 55, 147), (110, 42, 62, 116), (96, 28, 49, 98), (145, 39, 59, 149), (31, 75, 79, 51), (88, 76, 80, 90), (87, 74, 78, 89), (35, 77, 81, 55), (93, 97, 77, 66), (9, 34, 76, 67), (83, 96, 75, 69), (8, 30, 74, 66), (94, 95, 73, 67), (1, 26, 72, 65), (95, 86, 72, 73), (10, 3, 68, 71), (174, 89, 78, 172), (2, 64, 69, 0), (152, 90, 80, 150), (158, 11, 70, 173), (137, 10, 71, 151), (82, 68, 65, 92), (17, 82, 92, 19), (146, 52, 90, 152), (168, 48, 89, 174), (24, 25, 86, 95), (21, 24, 95, 94), (18, 28, 96, 83), (20, 32, 97, 93), (29, 87, 89, 48), (33, 88, 90, 52), (75, 96, 98, 79), (77, 97, 99, 81), (67, 76, 88, 94), (66, 74, 87, 93), (65, 72, 86, 92), (71, 68, 82, 85), (64, 91, 83, 69), (173, 70, 84, 175), (151, 71, 85, 153), (123, 110, 116, 126), (122, 108, 114, 125), (130, 133, 113, 107), (19, 46, 112, 105), (133, 124, 112, 113), (119, 132, 111, 101), (20, 42, 110, 106), (129, 131, 109, 106), (21, 38, 108, 107), (39, 109, 115, 59), (43, 111, 117, 63), (118, 100, 105, 128), (156, 125, 114, 154), (140, 23, 103, 155), (162, 22, 102, 176), (178, 126, 116, 177), (16, 104, 101, 18), (23, 17, 100, 103), (170, 60, 126, 178), (148, 56, 125, 156), (7, 118, 128, 5), (15, 36, 131, 129), (4, 40, 132, 119), (44, 45, 124, 133), (14, 44, 133, 130), (37, 122, 125, 56), (41, 123, 126, 60), (105, 112, 124, 128), (106, 110, 123, 129), (107, 108, 122, 130), (109, 131, 134, 115), (111, 132, 135, 117), (155, 103, 121, 157), (176, 102, 120, 179), (104, 127, 119, 101), (103, 100, 118, 121), (102, 155, 157, 120), (57, 148, 156, 134), (22, 140, 155, 102), (134, 156, 154, 115), (70, 151, 153, 84), (53, 146, 152, 99), (11, 137, 151, 70), (99, 152, 150, 81), (38, 145, 149, 58), (34, 143, 147, 54), (36, 144, 148, 57), (20, 39, 145, 141), (14, 37, 144, 139), (8, 35, 143, 136), (21, 33, 142, 141), (81, 150, 147, 55), (115, 154, 149, 59), (84, 153, 140, 22), (8, 136, 137, 11), (120, 157, 138, 13), (13, 138, 139, 15), (32, 142, 146, 53), (104, 176, 179, 127), (61, 170, 178, 135), (135, 178, 177, 117), (16, 162, 176, 104), (64, 173, 175, 91), (49, 168, 174, 98), (2, 158, 173, 64), (98, 174, 172, 79), (30, 165, 169, 50), (40, 166, 170, 61), (18, 43, 167, 163), (15, 41, 166, 160), (42, 167, 171, 62), (0, 31, 165, 161), (20, 29, 164, 163), (79, 172, 169, 51), (91, 175, 162, 16), (0, 161, 158, 2), (127, 179, 159, 6), (6, 159, 160, 4), (117, 177, 171, 63), (28, 164, 168, 49)])
me_cube_099.polygons.foreach_set('material_index', [0, 0, 0, 0, 0, 0, 0, 0, 0, 0, 0, 0, 0, 0, 0, 0, 0, 0, 0, 0, 0, 0, 2, 0, 0, 0, 0, 0, 0, 0, 0, 0, 0, 0, 0, 0, 0, 0, 0, 0, 0, 0, 0, 0, 0, 0, 0, 2, 0, 0, 0, 0, 0, 0, 0, 0, 0, 0, 0, 0, 0, 0, 0, 0, 0, 0, 0, 0, 0, 0, 0, 0, 2, 0, 0, 0, 0, 0, 0, 0, 0, 0, 0, 2, 0, 0, 0, 0, 0, 0, 0, 0, 0, 0, 0, 0, 0, 0, 0, 0, 0, 0, 2, 0, 0, 0, 0, 0, 0, 0, 0, 0, 0, 0, 0, 0, 0, 0, 0, 0, 0, 2, 0, 0, 0, 0, 0, 0, 0, 0, 0, 0, 0, 0, 0, 0, 0, 0, 0, 0, 0, 0, 0, 0, 0, 0, 0, 0, 0, 0, 0, 0, 0, 0, 0, 0, 0, 0, 0, 0, 0, 0, 0, 0, 0, 0, 0, 0, 0, 0, 0, 0, 0, 0, 0, 0, 0, 0])
_uv = me_cube_099.uv_layers.new(name='UVMap')
_uv.uv.foreach_set('vector', [0.5417, 0.0, 0.625, 0.0, 0.625, 0.25, 0.5417, 0.25, 0.5417, 0.4558, 0.625, 0.4558, 0.625, 0.5, 0.5417, 0.5, 0.5417, 0.5, 0.625, 0.5, 0.625, 0.75, 0.5417, 0.75, 0.5324, 0.875, 0.5417, 0.875, 0.5417, 0.875, 0.5324, 0.875, 0.3308, 0.5, 0.375, 0.5, 0.375, 0.75, 0.3308, 0.75, 0.8299, 0.5, 0.875, 0.5, 0.875, 0.75, 0.8299, 0.75, 0.4483, 0.875, 0.4583, 0.875, 0.4583, 0.875, 0.4483, 0.875, 0.4483, 0.824, 0.4583, 0.824, 0.4583, 0.875, 0.4483, 0.875, 0.4483, 0.5, 0.4583, 0.5, 0.4583, 0.75, 0.4483, 0.75, 0.5324, 0.5, 0.5417, 0.5, 0.5417, 0.75, 0.5324, 0.75, 0.4483, 0.4558, 0.4583, 0.4558, 0.4583, 0.5, 0.4483, 0.5, 0.5324, 0.4558, 0.5417, 0.4558, 0.5417, 0.5, 0.5324, 0.5, 0.4483, 0.0, 0.4583, 0.0, 0.4583, 0.25, 0.4483, 0.25, 0.5324, 0.0, 0.5417, 0.0, 0.5417, 0.25, 0.5324, 0.25, 0.5324, 0.3242, 0.5417, 0.3242, 0.5417, 0.375, 0.5324, 0.375, 0.4483, 0.3242, 0.4583, 0.3242, 0.4583, 0.375, 0.4483, 0.375, 0.5324, 0.824, 0.5417, 0.824, 0.5417, 0.875, 0.5324, 0.875, 0.5324, 0.9549, 0.5417, 0.9549, 0.5417, 1.0, 0.5324, 1.0, 0.699, 0.5, 0.75, 0.5, 0.75, 0.75, 0.699, 0.75, 0.1992, 0.5, 0.25, 0.5, 0.25, 0.75, 0.1992, 0.75, 0.4483, 0.9549, 0.4583, 0.9549, 0.4583, 1.0, 0.4483, 1.0, 0.5417, 0.3242, 0.625, 0.3242, 0.625, 0.375, 0.5417, 0.375, 0.5417, 0.9549, 0.625, 0.9549, 0.625, 1.0, 0.5417, 1.0, 0.625, 0.875, 0.625, 0.875, 0.5417, 0.875, 0.5417, 0.875, 0.625, 0.9258, 0.625, 0.9258, 0.625, 0.875, 0.625, 0.875, 0.5417, 1.0, 0.5417, 1.0, 0.625, 1.0, 0.625, 1.0, 0.5417, 0.9549, 0.5417, 0.9549, 0.5417, 1.0, 0.5417, 1.0, 0.375, 0.7942, 0.375, 0.75, 0.375, 0.75, 0.375, 0.7942, 0.4483, 0.875, 0.4483, 0.875, 0.375, 0.875, 0.375, 0.875, 0.4583, 0.9258, 0.4583, 0.9258, 0.4583, 0.875, 0.4583, 0.875, 0.4483, 1.0, 0.4483, 1.0, 0.4583, 1.0, 0.4583, 1.0, 0.375, 0.9549, 0.375, 0.9549, 0.375, 1.0, 0.375, 1.0, 0.4583, 0.7942, 0.4583, 0.75, 0.4583, 0.75, 0.4583, 0.7942, 0.5324, 0.875, 0.5324, 0.875, 0.4583, 0.875, 0.4583, 0.875, 0.5417, 0.9258, 0.5417, 0.9258, 0.5417, 0.875, 0.5417, 0.875, 0.5324, 1.0, 0.5324, 1.0, 0.5417, 1.0, 0.5417, 1.0, 0.4583, 0.9549, 0.4583, 0.9549, 0.4583, 1.0, 0.4583, 1.0, 0.4483, 0.875, 0.375, 0.875, 0.375, 0.875, 0.4483, 0.875, 0.5324, 0.75, 0.5324, 0.75, 0.4583, 0.75, 0.4583, 0.75, 0.5417, 0.7942, 0.5417, 0.7942, 0.5417, 0.75, 0.5417, 0.75, 0.5324, 0.875, 0.5324, 0.875, 0.5417, 0.875, 0.5417, 0.875, 0.4583, 0.824, 0.4583, 0.824, 0.4583, 0.875, 0.4583, 0.875, 0.4583, 0.9258, 0.4583, 0.875, 0.4583, 0.875, 0.4583, 0.9258, 0.4483, 0.75, 0.4483, 0.75, 0.375, 0.75, 0.375, 0.75, 0.4583, 0.7942, 0.4583, 0.7942, 0.4583, 0.75, 0.4583, 0.75, 0.4483, 0.875, 0.4483, 0.875, 0.4583, 0.875, 0.4583, 0.875, 0.375, 0.824, 0.375, 0.824, 0.375, 0.875, 0.375, 0.875, 0.5417, 0.824, 0.625, 0.824, 0.625, 0.875, 0.5417, 0.875, 0.625, 0.75, 0.625, 0.75, 0.5417, 0.75, 0.5417, 0.75, 0.625, 0.7942, 0.625, 0.7942, 0.625, 0.75, 0.625, 0.75, 0.5417, 0.875, 0.5417, 0.875, 0.625, 0.875, 0.625, 0.875, 0.5417, 0.824, 0.5417, 0.824, 0.5417, 0.875, 0.5417, 0.875, 0.4583, 0.9549, 0.4583, 1.0, 0.4583, 1.0, 0.4583, 0.9549, 0.5324, 0.75, 0.5417, 0.75, 0.5417, 0.75, 0.5324, 0.75, 0.5417, 0.9549, 0.5417, 1.0, 0.5417, 1.0, 0.5417, 0.9549, 0.4483, 0.75, 0.4583, 0.75, 0.4583, 0.75, 0.4483, 0.75, 0.4483, 1.0, 0.375, 1.0, 0.375, 1.0, 0.4483, 1.0, 0.5417, 0.824, 0.5417, 0.875, 0.5417, 0.875, 0.5417, 0.824, 0.5324, 1.0, 0.4583, 1.0, 0.4583, 1.0, 0.5324, 1.0, 0.4583, 0.824, 0.4583, 0.875, 0.4583, 0.875, 0.4583, 0.824, 0.375, 0.9258, 0.375, 0.875, 0.375, 0.875, 0.375, 0.9258, 0.5324, 0.875, 0.4583, 0.875, 0.4583, 0.875, 0.5324, 0.875, 0.375, 1.0, 0.375, 0.9549, 0.375, 0.9549, 0.375, 1.0, 0.5417, 0.9258, 0.5417, 0.9549, 0.5417, 0.9549, 0.5417, 0.9258, 0.4583, 0.9258, 0.4583, 0.9549, 0.4583, 0.9549, 0.4583, 0.9258, 0.4583, 1.0, 0.4583, 0.9549, 0.4583, 0.9549, 0.4583, 1.0, 0.4583, 0.9258, 0.4583, 0.9258, 0.4583, 0.9549, 0.4583, 0.9549, 0.5417, 1.0, 0.5417, 1.0, 0.5417, 0.9549, 0.5417, 0.9549, 0.375, 0.9258, 0.375, 0.9258, 0.375, 0.9549, 0.375, 0.9549, 0.4583, 1.0, 0.4583, 1.0, 0.4583, 0.9549, 0.4583, 0.9549, 0.5417, 0.9258, 0.5417, 0.9258, 0.5417, 0.9549, 0.5417, 0.9549, 0.625, 1.0, 0.625, 1.0, 0.625, 0.9549, 0.625, 0.9549, 0.5417, 0.9258, 0.625, 0.9258, 0.625, 0.9549, 0.5417, 0.9549, 0.5417, 0.25, 0.625, 0.25, 0.625, 0.2951, 0.5417, 0.2951, 0.4483, 0.9258, 0.4583, 0.9258, 0.4583, 0.9549, 0.4483, 0.9549, 0.125, 0.5, 0.1701, 0.5, 0.1701, 0.75, 0.125, 0.75, 0.5324, 0.9258, 0.5417, 0.9258, 0.5417, 0.9549, 0.5324, 0.9549, 0.4483, 0.25, 0.4583, 0.25, 0.4583, 0.2951, 0.4483, 0.2951, 0.5324, 0.25, 0.5417, 0.25, 0.5417, 0.2951, 0.5324, 0.2951, 0.8008, 0.5, 0.8299, 0.5, 0.8299, 0.75, 0.8008, 0.75, 0.75, 0.5, 0.8008, 0.5, 0.8008, 0.75, 0.75, 0.75, 0.5324, 0.875, 0.5417, 0.875, 0.5417, 0.9258, 0.5324, 0.9258, 0.4483, 0.875, 0.4583, 0.875, 0.4583, 0.9258, 0.4483, 0.9258, 0.5417, 0.875, 0.625, 0.875, 0.625, 0.9258, 0.5417, 0.9258, 0.5417, 0.875, 0.5417, 0.875, 0.5417, 0.9258, 0.5417, 0.9258, 0.375, 0.875, 0.375, 0.875, 0.375, 0.9258, 0.375, 0.9258, 0.4583, 0.875, 0.4583, 0.875, 0.4583, 0.9258, 0.4583, 0.9258, 0.4583, 0.875, 0.4583, 0.9258, 0.4583, 0.9258, 0.4583, 0.875, 0.5417, 0.875, 0.5417, 0.9258, 0.5417, 0.9258, 0.5417, 0.875, 0.375, 0.9549, 0.375, 0.9258, 0.375, 0.9258, 0.375, 0.9549, 0.4583, 0.9549, 0.4583, 0.9258, 0.4583, 0.9258, 0.4583, 0.9549, 0.5417, 0.9549, 0.5417, 0.9549, 0.5417, 0.9258, 0.5417, 0.9258, 0.4583, 0.9549, 0.4583, 0.9549, 0.4583, 0.9258, 0.4583, 0.9258, 0.625, 0.9549, 0.625, 0.9549, 0.625, 0.9258, 0.625, 0.9258, 0.5417, 0.2951, 0.625, 0.2951, 0.625, 0.3242, 0.5417, 0.3242, 0.1701, 0.5, 0.1992, 0.5, 0.1992, 0.75, 0.1701, 0.75, 0.4483, 0.2951, 0.4583, 0.2951, 0.4583, 0.3242, 0.4483, 0.3242, 0.5324, 0.2951, 0.5417, 0.2951, 0.5417, 0.3242, 0.5324, 0.3242, 0.4583, 0.7942, 0.4583, 0.824, 0.4583, 0.824, 0.4583, 0.7942, 0.5417, 0.7942, 0.5417, 0.824, 0.5417, 0.824, 0.5417, 0.7942, 0.5417, 0.7942, 0.5417, 0.7942, 0.5417, 0.824, 0.5417, 0.824, 0.625, 0.875, 0.625, 0.875, 0.625, 0.824, 0.625, 0.824, 0.5417, 0.7942, 0.625, 0.7942, 0.625, 0.824, 0.5417, 0.824, 0.375, 0.7942, 0.375, 0.7942, 0.375, 0.824, 0.375, 0.824, 0.4583, 0.875, 0.4583, 0.875, 0.4583, 0.824, 0.4583, 0.824, 0.4583, 0.7942, 0.4583, 0.7942, 0.4583, 0.824, 0.4583, 0.824, 0.5417, 0.875, 0.5417, 0.875, 0.5417, 0.824, 0.5417, 0.824, 0.4583, 0.875, 0.4583, 0.824, 0.4583, 0.824, 0.4583, 0.875, 0.375, 0.875, 0.375, 0.824, 0.375, 0.824, 0.375, 0.875, 0.6692, 0.5, 0.699, 0.5, 0.699, 0.75, 0.6692, 0.75, 0.5324, 0.7942, 0.5417, 0.7942, 0.5417, 0.824, 0.5324, 0.824, 0.5324, 0.375, 0.5417, 0.375, 0.5417, 0.426, 0.5324, 0.426, 0.4483, 0.375, 0.4583, 0.375, 0.4583, 0.426, 0.4483, 0.426, 0.4483, 0.7942, 0.4583, 0.7942, 0.4583, 0.824, 0.4483, 0.824, 0.25, 0.5, 0.301, 0.5, 0.301, 0.75, 0.25, 0.75, 0.5417, 0.375, 0.625, 0.375, 0.625, 0.426, 0.5417, 0.426, 0.4483, 0.75, 0.4583, 0.75, 0.4583, 0.7942, 0.4483, 0.7942, 0.5324, 0.75, 0.5417, 0.75, 0.5417, 0.7942, 0.5324, 0.7942, 0.625, 0.5, 0.6692, 0.5, 0.6692, 0.75, 0.625, 0.75, 0.4583, 0.75, 0.4583, 0.75, 0.4583, 0.7942, 0.4583, 0.7942, 0.375, 0.75, 0.375, 0.75, 0.375, 0.7942, 0.375, 0.7942, 0.5417, 0.75, 0.625, 0.75, 0.625, 0.7942, 0.5417, 0.7942, 0.5417, 0.75, 0.5417, 0.75, 0.5417, 0.7942, 0.5417, 0.7942, 0.5417, 0.75, 0.5417, 0.7942, 0.5417, 0.7942, 0.5417, 0.75, 0.4583, 0.75, 0.4583, 0.7942, 0.4583, 0.7942, 0.4583, 0.75, 0.625, 0.824, 0.625, 0.824, 0.625, 0.7942, 0.625, 0.7942, 0.4583, 0.824, 0.4583, 0.824, 0.4583, 0.7942, 0.4583, 0.7942, 0.5417, 0.824, 0.5417, 0.824, 0.5417, 0.7942, 0.5417, 0.7942, 0.4583, 0.824, 0.4583, 0.7942, 0.4583, 0.7942, 0.4583, 0.824, 0.375, 0.824, 0.375, 0.7942, 0.375, 0.7942, 0.375, 0.824, 0.5324, 0.426, 0.5417, 0.426, 0.5417, 0.4558, 0.5324, 0.4558, 0.4483, 0.426, 0.4583, 0.426, 0.4583, 0.4558, 0.4483, 0.4558, 0.301, 0.5, 0.3308, 0.5, 0.3308, 0.75, 0.301, 0.75, 0.5417, 0.426, 0.625, 0.426, 0.625, 0.4558, 0.5417, 0.4558, 0.4583, 0.426, 0.5324, 0.426, 0.5324, 0.4558, 0.4583, 0.4558, 0.4583, 0.75, 0.5324, 0.75, 0.5324, 0.7942, 0.4583, 0.7942, 0.4583, 0.375, 0.5324, 0.375, 0.5324, 0.426, 0.4583, 0.426, 0.4583, 0.7942, 0.5324, 0.7942, 0.5324, 0.824, 0.4583, 0.824, 0.4583, 0.2951, 0.5324, 0.2951, 0.5324, 0.3242, 0.4583, 0.3242, 0.4583, 0.875, 0.5324, 0.875, 0.5324, 0.9258, 0.4583, 0.9258, 0.4583, 0.25, 0.5324, 0.25, 0.5324, 0.2951, 0.4583, 0.2951, 0.4583, 0.9258, 0.5324, 0.9258, 0.5324, 0.9549, 0.4583, 0.9549, 0.5417, 0.875, 0.5324, 0.875, 0.5324, 0.875, 0.5417, 0.875, 0.5417, 1.0, 0.5324, 1.0, 0.5324, 1.0, 0.5417, 1.0, 0.4583, 0.75, 0.5324, 0.75, 0.5324, 0.75, 0.4583, 0.75, 0.4583, 0.875, 0.4583, 0.875, 0.5324, 0.875, 0.5324, 0.875, 0.5417, 0.75, 0.5417, 0.75, 0.5324, 0.75, 0.5324, 0.75, 0.4583, 1.0, 0.4583, 1.0, 0.5324, 1.0, 0.5324, 1.0, 0.5417, 0.875, 0.5417, 0.875, 0.5324, 0.875, 0.5324, 0.875, 0.4583, 0.9549, 0.5324, 0.9549, 0.5324, 1.0, 0.4583, 1.0, 0.4583, 0.824, 0.5324, 0.824, 0.5324, 0.875, 0.4583, 0.875, 0.4583, 0.3242, 0.5324, 0.3242, 0.5324, 0.375, 0.4583, 0.375, 0.4583, 0.0, 0.5324, 0.0, 0.5324, 0.25, 0.4583, 0.25, 0.4583, 0.4558, 0.5324, 0.4558, 0.5324, 0.5, 0.4583, 0.5, 0.4583, 0.5, 0.5324, 0.5, 0.5324, 0.75, 0.4583, 0.75, 0.4583, 0.875, 0.5324, 0.875, 0.5324, 0.875, 0.4583, 0.875, 0.375, 0.426, 0.4483, 0.426, 0.4483, 0.4558, 0.375, 0.4558, 0.375, 0.75, 0.4483, 0.75, 0.4483, 0.7942, 0.375, 0.7942, 0.375, 0.7942, 0.4483, 0.7942, 0.4483, 0.824, 0.375, 0.824, 0.375, 0.375, 0.4483, 0.375, 0.4483, 0.426, 0.375, 0.426, 0.375, 0.2951, 0.4483, 0.2951, 0.4483, 0.3242, 0.375, 0.3242, 0.375, 0.875, 0.4483, 0.875, 0.4483, 0.9258, 0.375, 0.9258, 0.375, 0.25, 0.4483, 0.25, 0.4483, 0.2951, 0.375, 0.2951, 0.375, 0.9258, 0.4483, 0.9258, 0.4483, 0.9549, 0.375, 0.9549, 0.4583, 1.0, 0.4483, 1.0, 0.4483, 1.0, 0.4583, 1.0, 0.375, 0.75, 0.4483, 0.75, 0.4483, 0.75, 0.375, 0.75, 0.375, 0.875, 0.375, 0.875, 0.4483, 0.875, 0.4483, 0.875, 0.4583, 0.75, 0.4583, 0.75, 0.4483, 0.75, 0.4483, 0.75, 0.4583, 0.875, 0.4483, 0.875, 0.4483, 0.875, 0.4583, 0.875, 0.375, 1.0, 0.375, 1.0, 0.4483, 1.0, 0.4483, 1.0, 0.4583, 0.875, 0.4583, 0.875, 0.4483, 0.875, 0.4483, 0.875, 0.375, 0.9549, 0.4483, 0.9549, 0.4483, 1.0, 0.375, 1.0, 0.375, 0.3242, 0.4483, 0.3242, 0.4483, 0.375, 0.375, 0.375, 0.375, 0.0, 0.4483, 0.0, 0.4483, 0.25, 0.375, 0.25, 0.375, 0.4558, 0.4483, 0.4558, 0.4483, 0.5, 0.375, 0.5, 0.375, 0.5, 0.4483, 0.5, 0.4483, 0.75, 0.375, 0.75, 0.375, 0.824, 0.4483, 0.824, 0.4483, 0.875, 0.375, 0.875, 0.375, 0.875, 0.4483, 0.875, 0.4483, 0.875, 0.375, 0.875])
me_cube_099.materials.append(mat_shelf_burgundy)
me_cube_099.materials.append(mat_material_001)
me_cube_099.materials.append(mat_material_003)
me_cube_099.use_remesh_fix_poles = True
me_cube_099.use_remesh_preserve_attributes = False
me_cube_099.use_mirror_vertex_groups = False
me_cube_099.update()
me_cube_100 = bpy.data.meshes.new('Cube.100')
me_cube_100.from_pydata([(-0.9658, -0.9658, -1.0), (-1.0, -1.0, 1.0), (-0.9658, 0.9658, -1.0), (-1.0, 1.0, 1.0), (0.9658, -0.9658, -1.0), (1.0, -1.0, 1.0), (0.9658, 0.9658, -1.0), (1.0, 1.0, 1.0), (-0.9658, -0.8328, -1.0), (-1.0, -0.7987, 1.0), (0.9658, -0.8328, -1.0), (1.0, -0.7987, 1.0), (-1.0, 0.7858, 1.0), (0.9658, 0.82, -1.0), (-0.9658, 0.82, -1.0), (1.0, 0.7858, 1.0), (-0.7421, 0.9658, -1.0), (-0.7079, 1.0, 1.0), (-0.7421, -0.9658, -1.0), (-0.7079, -1.0, 1.0), (0.9417, 0.9418, 0.9886), (-0.7421, -0.8328, -1.0), (-0.7421, 0.82, -1.0), (0.653, 0.9418, 0.9886), (0.6935, 1.0, 1.0), (0.7277, -0.9658, -1.0), (-0.9421, 0.9418, 0.9886), (-0.9421, 0.74, 0.9886), (0.7277, 0.9658, -1.0), (0.6935, -1.0, 1.0), (0.7277, -0.8328, -1.0), (0.7277, 0.82, -1.0), (-1.0, -0.7987, -1.0), (-1.0, -1.0, -1.0), (-0.7079, 1.0, -1.0), (-1.0, 1.0, -1.0), (1.0, 0.7858, -1.0), (1.0, 1.0, -1.0), (0.6935, -1.0, -1.0), (1.0, -1.0, -1.0), (1.0, -0.7987, -1.0), (-0.7079, -0.7987, -1.0), (-1.0, 0.7858, -1.0), (-0.7079, 0.7858, -1.0), (-0.7079, -1.0, -1.0), (0.6935, 1.0, -1.0), (0.6935, -0.7987, -1.0), (0.6935, 0.7858, -1.0), (-0.9372, -0.8499, -1.258), (-0.9372, -0.9488, -1.258), (-0.7707, 0.9472, -1.258), (-0.9372, 0.9472, -1.258), (0.9353, 0.8386, -1.258), (0.9353, 0.9472, -1.258), (0.7582, -0.9488, -1.258), (0.9353, -0.9488, -1.258), (0.9353, -0.8499, -1.258), (-0.7707, -0.8499, -1.258), (-0.9372, 0.8386, -1.258), (-0.7707, 0.8386, -1.258), (-0.7707, -0.9488, -1.258), (0.7582, 0.9472, -1.258), (0.7582, -0.8499, -1.258), (0.7582, 0.8386, -1.258), (0.9417, -0.7525, 0.9886), (0.9417, -0.9421, 0.9886), (-0.667, -0.9421, 0.9886), (-0.9421, -0.9421, 0.9886), (-0.9421, -0.7525, 0.9886), (0.9417, 0.74, 0.9886), (-0.667, -0.9421, 1.054), (-0.9421, -0.7525, 1.054), (-0.667, 0.9418, 0.9886), (0.653, -0.9421, 0.9886), (-0.9421, -0.9421, 1.054), (-0.9421, 0.74, 1.054), (-0.667, 0.9418, 1.054), (-0.9421, 0.9418, 1.054), (0.9417, 0.9418, 1.054), (0.653, 0.9418, 1.054), (0.9417, 0.74, 1.054), (0.653, -0.9421, 1.054), (0.9417, -0.9421, 1.054), (0.9417, -0.7525, 1.054), (0.653, -0.7525, 1.054), (0.653, 0.74, 1.054), (-0.667, -0.7525, 1.054), (-0.667, 0.74, 1.054)], [], [(42, 12, 3, 35), (45, 24, 7, 37), (40, 11, 5, 39), (44, 19, 1, 33), (30, 10, 56, 62), (47, 36, 40, 46), (36, 15, 11, 40), (33, 1, 9, 32), (37, 7, 15, 36), (10, 4, 55, 56), (32, 9, 12, 42), (28, 6, 53, 61), (42, 43, 41, 32), (4, 25, 54, 55), (38, 29, 19, 44), (35, 3, 17, 34), (39, 5, 29, 38), (34, 45, 47, 43), (43, 47, 46, 41), (41, 46, 38, 44), (34, 17, 24, 45), (8, 0, 33, 32), (16, 2, 35, 34), (13, 6, 37, 36), (25, 4, 39, 38), (4, 10, 40, 39), (21, 8, 32, 41), (2, 14, 42, 35), (14, 22, 43, 42), (0, 18, 44, 33), (22, 16, 34, 43), (18, 21, 41, 44), (6, 28, 45, 37), (10, 30, 46, 40), (31, 13, 36, 47), (28, 31, 47, 45), (30, 25, 38, 46), (62, 56, 55, 54), (61, 53, 52, 63), (51, 50, 59, 58), (48, 57, 60, 49), (8, 21, 57, 48), (13, 31, 63, 52), (14, 2, 51, 58), (31, 28, 61, 63), (22, 14, 58, 59), (0, 8, 48, 49), (25, 30, 62, 54), (18, 0, 49, 60), (2, 16, 50, 51), (16, 22, 59, 50), (6, 13, 52, 53), (21, 18, 60, 57), (1, 19, 66, 67), (19, 29, 73, 66), (24, 17, 72, 23), (12, 9, 68, 27), (9, 1, 67, 68), (15, 7, 20, 69), (3, 12, 27, 26), (17, 3, 26, 72), (7, 24, 23, 20), (11, 15, 69, 64), (29, 5, 65, 73), (5, 11, 64, 65), (27, 68, 71, 75), (68, 67, 74, 71), (69, 20, 78, 80), (26, 27, 75, 77), (72, 26, 77, 76), (20, 23, 79, 78), (64, 69, 80, 83), (73, 65, 82, 81), (65, 64, 83, 82), (86, 71, 74, 70), (87, 75, 71, 86), (76, 77, 75, 87), (79, 76, 87, 85), (85, 87, 86, 84), (84, 86, 70, 81), (83, 84, 81, 82), (80, 85, 84, 83), (78, 79, 85, 80), (23, 72, 76, 79), (66, 73, 81, 70), (67, 66, 70, 74)])
me_cube_100.polygons.foreach_set('material_index', [2, 2, 2, 2, 0, 0, 2, 2, 2, 0, 2, 0, 0, 0, 2, 2, 2, 0, 2, 0, 2, 0, 0, 0, 0, 0, 0, 0, 0, 0, 0, 0, 0, 0, 0, 0, 0, 0, 0, 0, 0, 0, 0, 0, 0, 0, 0, 0, 0, 0, 0, 0, 0, 0, 0, 0, 0, 0, 0, 0, 0, 0, 0, 0, 0, 1, 1, 1, 1, 1, 1, 1, 1, 1, 1, 1, 1, 1, 1, 1, 1, 1, 1, 1, 1, 1])
_uv = me_cube_100.uv_layers.new(name='UVMap')
_uv.uv.foreach_set('vector', [0.375, 0.2232, 0.625, 0.2232, 0.625, 0.25, 0.375, 0.25, 0.375, 0.4617, 0.625, 0.4617, 0.625, 0.5, 0.375, 0.5, 0.375, 0.7248, 0.625, 0.7248, 0.625, 0.75, 0.375, 0.75, 0.375, 0.9635, 0.625, 0.9635, 0.625, 1.0, 0.375, 1.0, 0.341, 0.7291, 0.3707, 0.7291, 0.3707, 0.7291, 0.341, 0.7291, 0.3367, 0.5268, 0.375, 0.5268, 0.375, 0.7248, 0.3367, 0.7248, 0.375, 0.5268, 0.625, 0.5268, 0.625, 0.7248, 0.375, 0.7248, 0.375, 0.0, 0.625, 0.0, 0.625, 0.02517, 0.375, 0.02517, 0.375, 0.5, 0.625, 0.5, 0.625, 0.5268, 0.375, 0.5268, 0.3707, 0.7291, 0.3707, 0.7457, 0.3707, 0.7457, 0.3707, 0.7291, 0.375, 0.02517, 0.625, 0.02517, 0.625, 0.2232, 0.375, 0.2232, 0.341, 0.5043, 0.3707, 0.5043, 0.3707, 0.5043, 0.341, 0.5043, 0.125, 0.5268, 0.1615, 0.5268, 0.1615, 0.7248, 0.125, 0.7248, 0.3707, 0.7457, 0.341, 0.7457, 0.341, 0.7457, 0.3707, 0.7457, 0.375, 0.7883, 0.625, 0.7883, 0.625, 0.9635, 0.375, 0.9635, 0.375, 0.25, 0.625, 0.25, 0.625, 0.2865, 0.375, 0.2865, 0.375, 0.75, 0.625, 0.75, 0.625, 0.7883, 0.375, 0.7883, 0.1615, 0.5, 0.3367, 0.5, 0.3367, 0.5268, 0.1615, 0.5268, 0.1615, 0.5268, 0.3367, 0.5268, 0.3367, 0.7248, 0.1615, 0.7248, 0.1615, 0.7248, 0.3367, 0.7248, 0.3367, 0.75, 0.1615, 0.75, 0.375, 0.2865, 0.625, 0.2865, 0.625, 0.4617, 0.375, 0.4617, 0.1293, 0.7291, 0.1293, 0.7457, 0.125, 0.75, 0.125, 0.7248, 0.1572, 0.5043, 0.1293, 0.5043, 0.125, 0.5, 0.1615, 0.5, 0.3707, 0.5225, 0.3707, 0.5043, 0.375, 0.5, 0.375, 0.5268, 0.341, 0.7457, 0.3707, 0.7457, 0.375, 0.75, 0.3367, 0.75, 0.3707, 0.7457, 0.3707, 0.7291, 0.375, 0.7248, 0.375, 0.75, 0.1572, 0.7291, 0.1293, 0.7291, 0.125, 0.7248, 0.1615, 0.7248, 0.1293, 0.5043, 0.1293, 0.5225, 0.125, 0.5268, 0.125, 0.5, 0.1293, 0.5225, 0.1572, 0.5225, 0.1615, 0.5268, 0.125, 0.5268, 0.1293, 0.7457, 0.1572, 0.7457, 0.1615, 0.75, 0.125, 0.75, 0.1572, 0.5225, 0.1572, 0.5043, 0.1615, 0.5, 0.1615, 0.5268, 0.1572, 0.7457, 0.1572, 0.7291, 0.1615, 0.7248, 0.1615, 0.75, 0.3707, 0.5043, 0.341, 0.5043, 0.3367, 0.5, 0.375, 0.5, 0.3707, 0.7291, 0.341, 0.7291, 0.3367, 0.7248, 0.375, 0.7248, 0.341, 0.5225, 0.3707, 0.5225, 0.375, 0.5268, 0.3367, 0.5268, 0.341, 0.5043, 0.341, 0.5225, 0.3367, 0.5268, 0.3367, 0.5, 0.341, 0.7291, 0.341, 0.7457, 0.3367, 0.75, 0.3367, 0.7248, 0.341, 0.7291, 0.3707, 0.7291, 0.3707, 0.7457, 0.341, 0.7457, 0.341, 0.5043, 0.3707, 0.5043, 0.3707, 0.5225, 0.341, 0.5225, 0.1293, 0.5043, 0.1572, 0.5043, 0.1572, 0.5225, 0.1293, 0.5225, 0.1293, 0.7291, 0.1572, 0.7291, 0.1572, 0.7457, 0.1293, 0.7457, 0.1293, 0.7291, 0.1572, 0.7291, 0.1572, 0.7291, 0.1293, 0.7291, 0.3707, 0.5225, 0.341, 0.5225, 0.341, 0.5225, 0.3707, 0.5225, 0.1293, 0.5225, 0.1293, 0.5043, 0.1293, 0.5043, 0.1293, 0.5225, 0.341, 0.5225, 0.341, 0.5043, 0.341, 0.5043, 0.341, 0.5225, 0.1572, 0.5225, 0.1293, 0.5225, 0.1293, 0.5225, 0.1572, 0.5225, 0.1293, 0.7457, 0.1293, 0.7291, 0.1293, 0.7291, 0.1293, 0.7457, 0.341, 0.7457, 0.341, 0.7291, 0.341, 0.7291, 0.341, 0.7457, 0.1572, 0.7457, 0.1293, 0.7457, 0.1293, 0.7457, 0.1572, 0.7457, 0.1293, 0.5043, 0.1572, 0.5043, 0.1572, 0.5043, 0.1293, 0.5043, 0.1572, 0.5043, 0.1572, 0.5225, 0.1572, 0.5225, 0.1572, 0.5043, 0.3707, 0.5043, 0.3707, 0.5225, 0.3707, 0.5225, 0.3707, 0.5043, 0.1572, 0.7291, 0.1572, 0.7457, 0.1572, 0.7457, 0.1572, 0.7291, 0.625, 1.0, 0.625, 0.9635, 0.625, 0.9635, 0.625, 1.0, 0.625, 0.9635, 0.625, 0.7883, 0.625, 0.7883, 0.625, 0.9635, 0.625, 0.4617, 0.625, 0.2865, 0.625, 0.2865, 0.625, 0.4617, 0.625, 0.2232, 0.625, 0.02517, 0.625, 0.02517, 0.625, 0.2232, 0.625, 0.02517, 0.625, 0.0, 0.625, 0.0, 0.625, 0.02517, 0.625, 0.5268, 0.625, 0.5, 0.625, 0.5, 0.625, 0.5268, 0.625, 0.25, 0.625, 0.2232, 0.625, 0.2232, 0.625, 0.25, 0.625, 0.2865, 0.625, 0.25, 0.625, 0.25, 0.625, 0.2865, 0.625, 0.5, 0.625, 0.4617, 0.625, 0.4617, 0.625, 0.5, 0.625, 0.7248, 0.625, 0.5268, 0.625, 0.5268, 0.625, 0.7248, 0.625, 0.7883, 0.625, 0.75, 0.625, 0.75, 0.625, 0.7883, 0.625, 0.75, 0.625, 0.7248, 0.625, 0.7248, 0.625, 0.75, 0.625, 0.2232, 0.625, 0.02517, 0.625, 0.02517, 0.625, 0.2232, 0.625, 0.02517, 0.625, 0.0, 0.625, 0.0, 0.625, 0.02517, 0.625, 0.5268, 0.625, 0.5, 0.625, 0.5, 0.625, 0.5268, 0.625, 0.25, 0.625, 0.2232, 0.625, 0.2232, 0.625, 0.25, 0.625, 0.2865, 0.625, 0.25, 0.625, 0.25, 0.625, 0.2865, 0.625, 0.5, 0.625, 0.4617, 0.625, 0.4617, 0.625, 0.5, 0.625, 0.7248, 0.625, 0.5268, 0.625, 0.5268, 0.625, 0.7248, 0.625, 0.7883, 0.625, 0.75, 0.625, 0.75, 0.625, 0.7883, 0.625, 0.75, 0.625, 0.7248, 0.625, 0.7248, 0.625, 0.75, 0.8385, 0.7248, 0.875, 0.7248, 0.875, 0.75, 0.8385, 0.75, 0.8385, 0.5268, 0.875, 0.5268, 0.875, 0.7248, 0.8385, 0.7248, 0.8385, 0.5, 0.875, 0.5, 0.875, 0.5268, 0.8385, 0.5268, 0.6633, 0.5, 0.8385, 0.5, 0.8385, 0.5268, 0.6633, 0.5268, 0.6633, 0.5268, 0.8385, 0.5268, 0.8385, 0.7248, 0.6633, 0.7248, 0.6633, 0.7248, 0.8385, 0.7248, 0.8385, 0.75, 0.6633, 0.75, 0.625, 0.7248, 0.6633, 0.7248, 0.6633, 0.75, 0.625, 0.75, 0.625, 0.5268, 0.6633, 0.5268, 0.6633, 0.7248, 0.625, 0.7248, 0.625, 0.5, 0.6633, 0.5, 0.6633, 0.5268, 0.625, 0.5268, 0.625, 0.4617, 0.625, 0.2865, 0.625, 0.2865, 0.625, 0.4617, 0.625, 0.9635, 0.625, 0.7883, 0.625, 0.7883, 0.625, 0.9635, 0.625, 1.0, 0.625, 0.9635, 0.625, 0.9635, 0.625, 1.0])
me_cube_100.materials.append(mat_darker_wood)
me_cube_100.materials.append(mat_orange_book)
me_cube_100.materials.append(mat_material_003)
me_cube_100.use_remesh_fix_poles = True
me_cube_100.use_remesh_preserve_attributes = False
me_cube_100.use_mirror_vertex_groups = False
me_cube_100.update()

# ---- objects
ob_cube_074 = bpy.data.objects.new('Cube.074', me_cube_086)
ob_cube_078 = bpy.data.objects.new('Cube.078', me_cube_092)
ob_cube_079 = bpy.data.objects.new('Cube.079', me_cube_093)
ob_cube_080 = bpy.data.objects.new('Cube.080', me_cube_094)
ob_cube_081 = bpy.data.objects.new('Cube.081', me_cube_095)
ob_cube_082 = bpy.data.objects.new('Cube.082', me_cube_096)
ob_cube_083 = bpy.data.objects.new('Cube.083', me_cube_097)
ob_cube_084 = bpy.data.objects.new('Cube.084', me_cube_098)
ob_cube_085 = bpy.data.objects.new('Cube.085', me_cube_099)
ob_cube_086 = bpy.data.objects.new('Cube.086', me_cube_100)

# ---- transforms, parenting, visibility, modifiers, constraints
ob_cube_074.location = (-0.8652, 0.03253, 1.009)
ob_cube_074.scale = (0.872, 0.7446, 0.8123)
ob_cube_074.lineart.crease_threshold = 0.0
ob_cube_078.location = (-0.8667, 0.5822, 2.056)
ob_cube_078.rotation_euler = (1.571, -0.0, 0.0)
ob_cube_078.scale = (0.5854, 0.1961, 0.02906)
ob_cube_078.lineart.crease_threshold = 0.0
ob_cube_079.location = (-1.242, 0.1717, 2.344)
ob_cube_079.rotation_euler = (0.0, -0.0, 6.283)
ob_cube_079.scale = (0.04568, 0.3064, 0.4502)
ob_cube_079.lineart.crease_threshold = 0.0
ob_cube_080.location = (-1.359, 0.1717, 2.344)
ob_cube_080.rotation_euler = (0.0, -0.0, 6.283)
ob_cube_080.scale = (0.04568, 0.3064, 0.4502)
ob_cube_080.lineart.crease_threshold = 0.0
ob_cube_081.location = (-1.01, 0.1717, 2.344)
ob_cube_081.rotation_euler = (0.0, -0.0, 6.283)
ob_cube_081.scale = (0.04568, 0.3064, 0.4502)
ob_cube_081.lineart.crease_threshold = 0.0
ob_cube_082.location = (-1.127, 0.1717, 2.344)
ob_cube_082.rotation_euler = (0.0, -0.0, 6.283)
ob_cube_082.scale = (0.04568, 0.3064, 0.4502)
ob_cube_082.lineart.crease_threshold = 0.0
ob_cube_083.location = (-0.8375, 0.1717, 2.256)
ob_cube_083.rotation_euler = (0.0, -0.0, 6.283)
ob_cube_083.scale = (0.09421, 0.3064, 0.3748)
ob_cube_083.lineart.crease_threshold = 0.0
ob_cube_084.location = (-0.5481, 0.1717, 2.256)
ob_cube_084.rotation_euler = (-1.773e-07, -0.2656, 6.283)
ob_cube_084.scale = (0.09421, 0.3064, 0.3748)
ob_cube_084.lineart.crease_threshold = 0.0
ob_cube_085.location = (1.23, 0.004416, 1.175)
ob_cube_085.scale = (0.9021, 0.7705, 0.9858)
ob_cube_085.lineart.crease_threshold = 0.0
ob_cube_086.location = (1.241, -0.06868, 2.599)
ob_cube_086.scale = (0.348, 0.348, 0.348)
ob_cube_086.lineart.crease_threshold = 0.0

# ---- collection membership
col_collection.objects.link(ob_cube_074)
col_collection.objects.link(ob_cube_078)
col_collection.objects.link(ob_cube_079)
col_collection.objects.link(ob_cube_080)
col_collection.objects.link(ob_cube_081)
col_collection.objects.link(ob_cube_082)
col_collection.objects.link(ob_cube_083)
col_collection.objects.link(ob_cube_084)
col_collection.objects.link(ob_cube_085)
col_collection.objects.link(ob_cube_086)

# ---- scene / render settings (as saved in the file)
scene.frame_start = 1; scene.frame_end = 250; scene.frame_set(1)
scene.render.engine = 'BLENDER_EEVEE_NEXT'
scene.cycles.use_denoising = False
scene.cycles.samples = 128
scene.cycles.sampling_pattern = 'TABULATED_SOBOL'
scene.cycles.use_adaptive_sampling = False
scene.cycles.use_light_tree = False
scene.view_settings.view_transform = 'Filmic'
bpy.context.view_layer.update()

# ---- added for rendering (the .blend has no active camera and no usable light): camera, sun
cam_auto = bpy.data.cameras.new('AutoCamera')
cam_auto.lens = 50.0
cam_auto.sensor_width = 36.0
cam_auto.clip_end = 1000.0
ob_auto_camera = bpy.data.objects.new('AutoCamera', cam_auto)
scene.collection.objects.link(ob_auto_camera)
ob_auto_camera.location = (4.8487, -5.61081, 5.29853)
ob_auto_camera.rotation_euler = (1.09748, -7.21219e-08, 0.694738)
scene.camera = ob_auto_camera
light_auto_sun = bpy.data.lights.new('AutoSun', 'SUN')
light_auto_sun.energy = 3.0
light_auto_sun.angle = 0.0523599
ob_auto_sun = bpy.data.objects.new('AutoSun', light_auto_sun)
scene.collection.objects.link(ob_auto_sun)
ob_auto_sun.rotation_euler = (0.872665, 0.174533, 0.523599)
bpy.context.view_layer.update()

